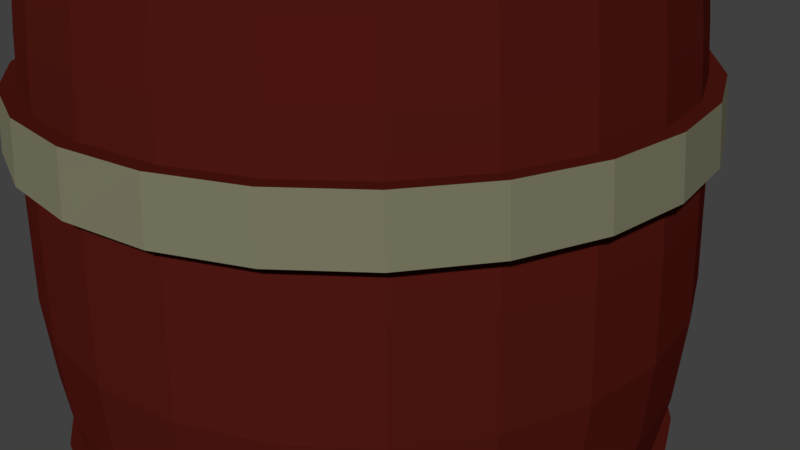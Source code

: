 # Source: barrel2.blend  (saved by Blender 2.79.0; exported with 4.5.12 LTS)
import bpy
from mathutils import Matrix  # noqa: F401  (used for matrix-valued properties, if any)

bpy.ops.wm.read_factory_settings(use_empty=True)
scene = bpy.context.scene
scene.name = 'Scene'

# ---- collections
col_collection_1 = bpy.data.collections.new('Collection 1'); scene.collection.children.link(col_collection_1)

# ---- materials (node trees are filled in below, after node groups)
mat_barel = bpy.data.materials.new('BAREL')
mat_barel.alpha_threshold = 0.0
mat_barel.use_transparent_shadow = False
mat_barel.diffuse_color = (0.07837, 0.00891, 0.006206, 1.0)
mat_barel.roughness = 0.5
mat_steel = bpy.data.materials.new('STEEL')
mat_steel.alpha_threshold = 0.0
mat_steel.use_transparent_shadow = False
mat_steel.diffuse_color = (0.1924, 0.1868, 0.1197, 1.0)
mat_steel.roughness = 0.5

# ---- material node trees

# ---- world
world_world = bpy.data.worlds.new('World'); scene.world = world_world
world_world.color = (0.05088, 0.05088, 0.05088)
world_world.use_sun_shadow = False
world_world.sun_shadow_jitter_overblur = 0.0
world_world.cycles.sampling_method = 'MANUAL'

# ---- cameras
cam_camera = bpy.data.cameras.new('Camera')
cam_camera.clip_end = 100.0
cam_camera.lens = 35.0
cam_camera.sensor_width = 32.0
cam_camera.sensor_height = 18.0
cam_camera.ortho_scale = 7.314
cam_camera.dof.focus_distance = 0.0
cam_camera.dof.aperture_fstop = 128.0

# ---- meshes
me_cylinder = bpy.data.meshes.new('Cylinder')
me_cylinder.from_pydata([(0.000507, 0.8389, -0.8952), (0.000507, 0.8504, 0.9218), (0.2091, 0.8126, -0.8952), (0.212, 0.8237, 0.9218), (0.4047, 0.7352, -0.8952), (0.4102, 0.7452, 0.9218), (0.5748, 0.6116, -0.8952), (0.5826, 0.6199, 0.9218), (0.7088, 0.4495, -0.8952), (0.7185, 0.4557, 0.9218), (0.7984, 0.2592, -0.8952), (0.8093, 0.2628, 0.9218), (0.8378, 0.05268, -0.8952), (0.8492, 0.0534, 0.9218), (0.8246, -0.1572, -0.8952), (0.8358, -0.1594, 0.9218), (0.7596, -0.3572, -0.8952), (0.77, -0.3621, 0.9218), (0.6469, -0.5348, -0.8952), (0.6558, -0.5421, 0.9218), (0.4936, -0.6787, -0.8952), (0.5004, -0.688, 0.9218), (0.3093, -0.78, -0.8952), (0.3136, -0.7907, 0.9218), (0.1057, -0.8323, -0.8952), (0.1071, -0.8437, 0.9218), (-0.1046, -0.8323, -0.8952), (-0.1061, -0.8437, 0.9218), (-0.3083, -0.78, -0.8952), (-0.3125, -0.7907, 0.9218), (-0.4926, -0.6787, -0.8952), (-0.4993, -0.688, 0.9218), (-0.6459, -0.5348, -0.8952), (-0.6547, -0.5421, 0.9218), (-0.7586, -0.3572, -0.8952), (-0.769, -0.3621, 0.9218), (-0.8236, -0.1572, -0.8952), (-0.8348, -0.1593, 0.9218), (-0.8368, 0.05268, -0.8952), (-0.8482, 0.0534, 0.9218), (-0.7974, 0.2592, -0.8952), (-0.8083, 0.2628, 0.9218), (-0.7078, 0.4495, -0.8952), (-0.7175, 0.4557, 0.9218), (-0.5738, 0.6116, -0.8952), (-0.5816, 0.6199, 0.9218), (-0.4037, 0.7352, -0.8952), (-0.4092, 0.7452, 0.9218), (-0.2081, 0.8126, -0.8952), (-0.211, 0.8237, 0.9218), (0.01372, 1.019, 0.01331), (0.2671, 0.9869, 0.01331), (0.5046, 0.8928, 0.01331), (0.7112, 0.7427, 0.01331), (0.874, 0.5459, 0.01331), (0.9827, 0.3148, 0.01331), (1.031, 0.06398, 0.01331), (1.015, -0.1909, 0.01331), (0.9356, -0.4338, 0.01331), (0.7988, -0.6494, 0.01331), (0.6126, -0.8243, 0.01331), (0.3888, -0.9473, 0.01331), (0.1414, -1.011, 0.01331), (-0.114, -1.011, 0.01331), (-0.3613, -0.9473, 0.01331), (-0.5852, -0.8243, 0.01331), (-0.7713, -0.6494, 0.01331), (-0.9082, -0.4338, 0.01331), (-0.9871, -0.1909, 0.01331), (-1.003, 0.06398, 0.01331), (-0.9553, 0.3148, 0.01331), (-0.8465, 0.5459, 0.01331), (-0.6837, 0.7427, 0.01331), (-0.4771, 0.8928, 0.01331), (-0.2397, 0.9869, 0.01331), (0.01079, 0.9977, 0.2148), (0.2589, 0.9663, 0.2148), (0.4914, 0.8743, 0.2148), (0.6937, 0.7273, 0.2148), (0.8532, 0.5346, 0.2148), (0.9596, 0.3083, 0.2148), (1.007, 0.06264, 0.2148), (0.9908, -0.1869, 0.2148), (0.9135, -0.4248, 0.2148), (0.7795, -0.6359, 0.2148), (0.5972, -0.8071, 0.2148), (0.3781, -0.9276, 0.2148), (0.1358, -0.9898, 0.2148), (-0.1143, -0.9898, 0.2148), (-0.3565, -0.9276, 0.2148), (-0.5756, -0.8071, 0.2148), (-0.7579, -0.6359, 0.2148), (-0.8919, -0.4248, 0.2148), (-0.9692, -0.1869, 0.2148), (-0.9849, 0.06265, 0.2148), (-0.9381, 0.3083, 0.2148), (-0.8316, 0.5346, 0.2148), (-0.6722, 0.7273, 0.2148), (-0.4698, 0.8743, 0.2148), (-0.2373, 0.9663, 0.2148), (0.006595, 0.9451, 0.5032), (0.2416, 0.9154, 0.5032), (0.4619, 0.8282, 0.5032), (0.6536, 0.689, 0.5032), (0.8046, 0.5064, 0.5032), (0.9055, 0.2921, 0.5032), (0.9499, 0.05934, 0.5032), (0.935, -0.1771, 0.5032), (0.8618, -0.4024, 0.5032), (0.7348, -0.6024, 0.5032), (0.5621, -0.7646, 0.5032), (0.3545, -0.8788, 0.5032), (0.1251, -0.9377, 0.5032), (-0.1119, -0.9377, 0.5032), (-0.3413, -0.8788, 0.5032), (-0.5489, -0.7646, 0.5032), (-0.7216, -0.6024, 0.5032), (-0.8486, -0.4024, 0.5032), (-0.9218, -0.1771, 0.5032), (-0.9367, 0.05935, 0.5032), (-0.8923, 0.2921, 0.5032), (-0.7914, 0.5064, 0.5032), (-0.6404, 0.689, 0.5032), (-0.4487, 0.8282, 0.5032), (-0.2284, 0.9154, 0.5032), (0.2615, 0.9747, -0.1599), (0.496, 0.8819, -0.1599), (0.7001, 0.7336, -0.1599), (0.8609, 0.5392, -0.1599), (0.9683, 0.311, -0.1599), (1.016, 0.06319, -0.1599), (0.9997, -0.1886, -0.1599), (0.9218, -0.4285, -0.1599), (0.7866, -0.6415, -0.1599), (0.6027, -0.8142, -0.1599), (0.3817, -0.9357, -0.1599), (0.1373, -0.9984, -0.1599), (-0.1149, -0.9984, -0.1599), (-0.3593, -0.9357, -0.1599), (-0.5803, -0.8142, -0.1599), (-0.7642, -0.6415, -0.1599), (-0.8994, -0.4285, -0.1599), (-0.9773, -0.1886, -0.1599), (-0.9932, 0.06319, -0.1599), (-0.9459, 0.311, -0.1599), (-0.8385, 0.5392, -0.1599), (-0.6777, 0.7336, -0.1599), (-0.4736, 0.8819, -0.1599), (-0.2391, 0.9747, -0.1599), (0.0112, 1.006, -0.1599), (0.2472, 0.9317, 0.4109), (0.2534, 0.95, 0.3071), (0.4714, 0.843, 0.4109), (0.482, 0.8595, 0.3071), (0.6664, 0.7012, 0.4109), (0.6809, 0.715, 0.3071), (0.8201, 0.5154, 0.4109), (0.8376, 0.5256, 0.3071), (0.9228, 0.2973, 0.4109), (0.9423, 0.3031, 0.3071), (0.968, 0.0604, 0.4109), (0.9884, 0.06159, 0.3071), (0.9528, -0.1802, 0.4109), (0.9729, -0.1838, 0.3071), (0.8783, -0.4096, 0.4109), (0.897, -0.4176, 0.3071), (0.7491, -0.6132, 0.4109), (0.7652, -0.6252, 0.3071), (0.5734, -0.7782, 0.4109), (0.586, -0.7935, 0.3071), (0.3621, -0.8944, 0.4109), (0.3705, -0.912, 0.3071), (0.1285, -0.9544, 0.4109), (0.1324, -0.9731, 0.3071), (-0.1126, -0.9544, 0.4109), (-0.1135, -0.9731, 0.3071), (-0.3462, -0.8944, 0.4109), (-0.3516, -0.912, 0.3071), (-0.5575, -0.7782, 0.4109), (-0.5671, -0.7935, 0.3071), (-0.7333, -0.6132, 0.4109), (-0.7463, -0.6252, 0.3071), (-0.8625, -0.4096, 0.4109), (-0.8781, -0.4176, 0.3071), (-0.937, -0.1802, 0.4109), (-0.954, -0.1838, 0.3071), (-0.9521, 0.0604, 0.4109), (-0.9695, 0.06159, 0.3071), (-0.9069, 0.2973, 0.4109), (-0.9234, 0.3031, 0.3071), (-0.8043, 0.5154, 0.4109), (-0.8187, 0.5256, 0.3071), (-0.6506, 0.7012, 0.4109), (-0.662, 0.715, 0.3071), (-0.4555, 0.843, 0.4109), (-0.4631, 0.8595, 0.3071), (-0.2313, 0.9317, 0.4109), (-0.2345, 0.95, 0.3071), (0.009448, 0.9809, 0.3071), (0.007937, 0.9619, 0.4109), (0.009486, 1.03, 0.3045), (0.0079, 1.01, 0.4135), (0.2591, 0.9783, 0.4135), (0.2656, 0.9976, 0.3045), (0.4945, 0.8851, 0.4135), (0.5056, 0.9025, 0.3045), (0.6993, 0.7363, 0.4135), (0.7145, 0.7508, 0.3045), (0.8607, 0.5412, 0.4135), (0.8791, 0.5519, 0.3045), (0.9685, 0.3121, 0.4135), (0.989, 0.3183, 0.3045), (1.016, 0.06342, 0.4135), (1.037, 0.06467, 0.3045), (1.0, -0.1893, 0.4135), (1.021, -0.193, 0.3045), (0.9218, -0.4301, 0.4135), (0.9414, -0.4385, 0.3045), (0.7861, -0.6438, 0.4135), (0.803, -0.6565, 0.3045), (0.6016, -0.8171, 0.4135), (0.6148, -0.8332, 0.3045), (0.3797, -0.9391, 0.4135), (0.3886, -0.9576, 0.3045), (0.1345, -1.002, 0.4135), (0.1386, -1.022, 0.3045), (-0.1187, -1.002, 0.4135), (-0.1196, -1.022, 0.3045), (-0.3639, -0.9391, 0.4135), (-0.3696, -0.9576, 0.3045), (-0.5858, -0.8171, 0.4135), (-0.5959, -0.8332, 0.3045), (-0.7703, -0.6438, 0.4135), (-0.7841, -0.6565, 0.3045), (-0.906, -0.4301, 0.4135), (-0.9224, -0.4385, 0.3045), (-0.9842, -0.1893, 0.4135), (-1.002, -0.193, 0.3045), (-1.0, 0.06342, 0.4135), (-1.018, 0.06467, 0.3045), (-0.9527, 0.3121, 0.4135), (-0.97, 0.3183, 0.3045), (-0.8449, 0.5412, 0.4135), (-0.8601, 0.5519, 0.3045), (-0.6835, 0.7363, 0.4135), (-0.6955, 0.7508, 0.3045), (-0.4787, 0.8851, 0.4135), (-0.4867, 0.9025, 0.3045), (-0.2433, 0.9783, 0.4135), (-0.2466, 0.9976, 0.3045), (-0.1172, -0.9857, -0.4263), (-0.3652, -0.9446, -0.3279), (-0.3584, -0.9238, -0.4263), (-0.5884, -0.8219, -0.3279), (-0.5767, -0.8038, -0.4263), (-0.7741, -0.6476, -0.3279), (-0.7582, -0.6333, -0.4263), (-0.9105, -0.4326, -0.3279), (-0.8917, -0.423, -0.4263), (-0.9892, -0.1904, -0.3279), (-0.9686, -0.1862, -0.4263), (-1.005, 0.06379, -0.3279), (-0.9843, 0.06239, -0.4263), (-0.9575, 0.3139, -0.3279), (-0.9376, 0.307, -0.4263), (-0.849, 0.5444, -0.3279), (-0.8315, 0.5324, -0.4263), (-0.6867, 0.7406, -0.3279), (-0.6728, 0.7243, -0.4263), (-0.4807, 0.8903, -0.3279), (-0.4713, 0.8706, -0.4263), (0.007326, 0.9935, -0.4263), (0.008758, 1.016, -0.3279), (-0.2439, 0.984, -0.3279), (-0.2398, 0.9623, -0.4263), (0.2427, 0.9165, -0.424), (0.2494, 0.9372, -0.3302), (0.4632, 0.8292, -0.424), (0.4749, 0.8479, -0.3302), (0.6551, 0.6898, -0.424), (0.6711, 0.7053, -0.3302), (0.8063, 0.507, -0.424), (0.8257, 0.5185, -0.3302), (0.9073, 0.2924, -0.424), (0.9289, 0.299, -0.3302), (0.9517, 0.05941, -0.424), (0.9744, 0.06075, -0.3302), (0.9368, -0.1773, -0.424), (0.9592, -0.1813, -0.3302), (0.8635, -0.4029, -0.424), (0.8842, -0.412, -0.3302), (0.7364, -0.6032, -0.424), (0.7543, -0.6168, -0.3302), (0.5635, -0.7655, -0.424), (0.5775, -0.7828, -0.3302), (0.3557, -0.8798, -0.424), (0.3649, -0.8996, -0.3302), (0.126, -0.9388, -0.424), (0.13, -0.96, -0.3302), (-0.1112, -0.9388, -0.424), (-0.1125, -0.96, -0.3302), (-0.341, -0.8798, -0.424), (-0.3475, -0.8996, -0.3302), (-0.5488, -0.7655, -0.424), (-0.56, -0.7828, -0.3302), (-0.7217, -0.6031, -0.424), (-0.7368, -0.6168, -0.3302), (-0.8488, -0.4029, -0.424), (-0.8668, -0.412, -0.3302), (-0.9221, -0.1773, -0.424), (-0.9417, -0.1813, -0.3302), (-0.937, 0.05942, -0.424), (-0.9569, 0.06076, -0.3302), (-0.8926, 0.2924, -0.424), (-0.9115, 0.299, -0.3302), (-0.7916, 0.507, -0.424), (-0.8082, 0.5185, -0.3302), (-0.6404, 0.6898, -0.424), (-0.6536, 0.7053, -0.3302), (-0.4485, 0.8292, -0.424), (-0.4574, 0.8479, -0.3302), (-0.228, 0.9165, -0.424), (-0.2319, 0.9372, -0.3302), (0.008724, 0.9676, -0.3302), (0.007361, 0.9462, -0.424), (-0.1186, -1.008, -0.3279), (0.1318, -0.9857, -0.4263), (0.1361, -1.008, -0.3279), (0.3731, -0.9238, -0.4263), (0.3828, -0.9446, -0.3279), (0.5913, -0.8038, -0.4263), (0.6059, -0.8219, -0.3279), (0.7729, -0.6333, -0.4263), (0.7916, -0.6476, -0.3279), (0.9063, -0.423, -0.4263), (0.928, -0.4326, -0.3279), (0.9833, -0.1862, -0.4263), (1.007, -0.1904, -0.3279), (0.9989, 0.06239, -0.4263), (1.023, 0.06379, -0.3279), (0.9522, 0.307, -0.4263), (0.975, 0.3139, -0.3279), (0.8462, 0.5324, -0.4263), (0.8666, 0.5444, -0.3279), (0.6875, 0.7243, -0.4263), (0.7042, 0.7406, -0.3279), (0.486, 0.8706, -0.4263), (0.4982, 0.8903, -0.3279), (0.2544, 0.9623, -0.4263), (0.2614, 0.984, -0.3279), (-0.1154, -0.9478, 0.657), (-0.3413, -0.8699, 0.7444), (-0.3473, -0.8883, 0.657), (-0.5468, -0.7569, 0.7444), (-0.5572, -0.7729, 0.657), (-0.7178, -0.5964, 0.7444), (-0.7317, -0.609, 0.657), (-0.8434, -0.3983, 0.7444), (-0.8601, -0.4068, 0.657), (-0.9159, -0.1753, 0.7444), (-0.9341, -0.179, 0.657), (-0.9306, 0.05875, 0.7444), (-0.9491, 0.05999, 0.657), (-0.8867, 0.2891, 0.7444), (-0.9042, 0.2952, 0.657), (-0.7868, 0.5013, 0.7444), (-0.8023, 0.5119, 0.657), (-0.6374, 0.682, 0.7444), (-0.6496, 0.6964, 0.657), (-0.4476, 0.8198, 0.7444), (-0.4559, 0.8372, 0.657), (0.004358, 0.9553, 0.657), (0.003087, 0.9356, 0.7444), (-0.2296, 0.9062, 0.7444), (-0.2332, 0.9253, 0.657), (0.003117, 0.891, 0.7424), (0.004328, 0.9099, 0.6591), (0.2306, 0.8813, 0.6591), (0.2247, 0.863, 0.7424), (0.4427, 0.7973, 0.6591), (0.4324, 0.7808, 0.7424), (0.6272, 0.6633, 0.6591), (0.6131, 0.6495, 0.7424), (0.7725, 0.4875, 0.6591), (0.7554, 0.4774, 0.7424), (0.8697, 0.2812, 0.6591), (0.8505, 0.2753, 0.7424), (0.9124, 0.05713, 0.6591), (0.8924, 0.05595, 0.7424), (0.8981, -0.1705, 0.6591), (0.8784, -0.167, 0.7424), (0.8276, -0.3874, 0.6591), (0.8093, -0.3794, 0.7424), (0.7054, -0.58, 0.6591), (0.6897, -0.568, 0.7424), (0.5391, -0.7361, 0.6591), (0.5268, -0.7209, 0.7424), (0.3393, -0.846, 0.6591), (0.3311, -0.8285, 0.7424), (0.1184, -0.9027, 0.6591), (0.1148, -0.884, 0.7424), (-0.1097, -0.9027, 0.6591), (-0.1086, -0.884, 0.7424), (-0.3306, -0.846, 0.6591), (-0.3249, -0.8284, 0.7424), (-0.5305, -0.7361, 0.6591), (-0.5206, -0.7209, 0.7424), (-0.6967, -0.58, 0.6591), (-0.6834, -0.568, 0.7424), (-0.8189, -0.3874, 0.6591), (-0.8031, -0.3794, 0.7424), (-0.8894, -0.1705, 0.6591), (-0.8721, -0.167, 0.7424), (-0.9037, 0.05713, 0.6591), (-0.8861, 0.05595, 0.7424), (-0.861, 0.2812, 0.6591), (-0.8443, 0.2753, 0.7424), (-0.7639, 0.4875, 0.6591), (-0.7492, 0.4774, 0.7424), (-0.6185, 0.6633, 0.6591), (-0.6068, 0.6495, 0.7424), (-0.434, 0.7973, 0.6591), (-0.4261, 0.7808, 0.7424), (-0.2219, 0.8813, 0.6591), (-0.2185, 0.863, 0.7424), (-0.1142, -0.9282, 0.7444), (0.1241, -0.9478, 0.657), (0.1203, -0.9282, 0.7444), (0.356, -0.8883, 0.657), (0.3475, -0.8699, 0.7444), (0.5659, -0.7729, 0.657), (0.553, -0.7569, 0.7444), (0.7405, -0.609, 0.657), (0.724, -0.5964, 0.7444), (0.8688, -0.4068, 0.657), (0.8496, -0.3983, 0.7444), (0.9428, -0.179, 0.657), (0.9221, -0.1753, 0.7444), (0.9578, 0.05999, 0.657), (0.9368, 0.05875, 0.7444), (0.9129, 0.2952, 0.657), (0.8929, 0.2891, 0.7444), (0.811, 0.5119, 0.657), (0.793, 0.5013, 0.7444), (0.6583, 0.6964, 0.657), (0.6435, 0.682, 0.7444), (0.4646, 0.8372, 0.657), (0.4538, 0.8198, 0.7444), (0.2419, 0.9253, 0.657), (0.2358, 0.9062, 0.7444), (-0.3359, -0.8558, -0.7319), (-0.5478, -0.7596, -0.6507), (-0.5381, -0.7446, -0.7319), (-0.7194, -0.5985, -0.6507), (-0.7063, -0.5867, -0.7319), (-0.8455, -0.3998, -0.6507), (-0.8299, -0.3919, -0.7319), (-0.9182, -0.1759, -0.6507), (-0.9012, -0.1725, -0.7319), (-0.933, 0.05895, -0.6507), (-0.9157, 0.05779, -0.7319), (-0.8889, 0.2901, -0.6507), (-0.8725, 0.2844, -0.7319), (-0.7887, 0.5031, -0.6507), (-0.7742, 0.4932, -0.7319), (-0.6386, 0.6844, -0.6507), (-0.6272, 0.6709, -0.7319), (-0.4482, 0.8227, -0.6507), (-0.4405, 0.8065, -0.7319), (-0.2294, 0.9094, -0.6507), (-0.226, 0.8915, -0.7319), (0.2318, 0.8915, -0.7319), (0.2376, 0.9094, -0.6507), (0.004063, 0.9389, -0.6507), (0.002882, 0.9204, -0.7319), (0.00291, 0.8766, -0.73), (0.004035, 0.8942, -0.6527), (0.2264, 0.8661, -0.6527), (0.2209, 0.849, -0.73), (0.4348, 0.7836, -0.6527), (0.4252, 0.7681, -0.73), (0.603, 0.639, -0.73), (0.6161, 0.6518, -0.6527), (0.743, 0.4697, -0.73), (0.759, 0.4791, -0.6527), (0.8366, 0.2709, -0.73), (0.8544, 0.2763, -0.6527), (0.8777, 0.05504, -0.73), (0.8964, 0.05615, -0.6527), (0.8639, -0.1643, -0.73), (0.8824, -0.1676, -0.6527), (0.796, -0.3732, -0.73), (0.8131, -0.3807, -0.6527), (0.6783, -0.5587, -0.73), (0.693, -0.57, -0.6527), (0.5181, -0.7092, -0.73), (0.5296, -0.7234, -0.6527), (0.3256, -0.815, -0.73), (0.3332, -0.8314, -0.6527), (0.1128, -0.8697, -0.73), (0.1161, -0.8871, -0.6527), (-0.107, -0.8697, -0.73), (-0.108, -0.8871, -0.6527), (-0.3198, -0.815, -0.73), (-0.3251, -0.8314, -0.6527), (-0.5123, -0.7092, -0.73), (-0.5215, -0.7234, -0.6527), (-0.6725, -0.5587, -0.73), (-0.6849, -0.57, -0.6527), (-0.7902, -0.3732, -0.73), (-0.805, -0.3807, -0.6527), (-0.8581, -0.1643, -0.73), (-0.8743, -0.1675, -0.6527), (-0.8719, 0.05504, -0.73), (-0.8884, 0.05615, -0.6527), (-0.8308, 0.2709, -0.73), (-0.8464, 0.2763, -0.6527), (-0.7372, 0.4697, -0.73), (-0.7509, 0.4791, -0.6527), (-0.5971, 0.639, -0.73), (-0.6081, 0.6518, -0.6527), (-0.4194, 0.7681, -0.73), (-0.4267, 0.7836, -0.6527), (-0.2151, 0.849, -0.73), (-0.2183, 0.8661, -0.6527), (-0.3416, -0.8729, -0.6507), (-0.1125, -0.9131, -0.7319), (-0.1136, -0.9315, -0.6507), (0.1182, -0.9131, -0.7319), (0.1217, -0.9315, -0.6507), (0.3417, -0.8558, -0.7319), (0.3497, -0.8729, -0.6507), (0.5439, -0.7446, -0.7319), (0.5559, -0.7596, -0.6507), (0.7121, -0.5867, -0.7319), (0.7275, -0.5985, -0.6507), (0.8357, -0.3919, -0.7319), (0.8536, -0.3998, -0.6507), (0.907, -0.1725, -0.7319), (0.9263, -0.1759, -0.6507), (0.9215, 0.05779, -0.7319), (0.9411, 0.05895, -0.6507), (0.8782, 0.2844, -0.7319), (0.897, 0.2901, -0.6507), (0.78, 0.4932, -0.7319), (0.7968, 0.5031, -0.6507), (0.6329, 0.6709, -0.7319), (0.6468, 0.6844, -0.6507), (0.4564, 0.8227, -0.6507), (0.4463, 0.8065, -0.7319)], [], [(124, 423, 376, 100), (102, 379, 381, 103), (103, 381, 383, 104), (104, 383, 385, 105), (105, 385, 387, 106), (106, 387, 389, 107), (107, 389, 391, 108), (108, 391, 393, 109), (109, 393, 395, 110), (110, 395, 397, 111), (111, 397, 399, 112), (112, 399, 401, 113), (113, 401, 403, 114), (114, 403, 405, 115), (115, 405, 407, 116), (116, 407, 409, 117), (117, 409, 411, 118), (118, 411, 413, 119), (119, 413, 415, 120), (120, 415, 417, 121), (121, 417, 419, 122), (122, 419, 421, 123), (123, 421, 423, 124), (3, 1, 49, 47, 45, 43, 41, 39, 37, 35, 33, 31, 29, 27, 25, 23, 21, 19, 17, 15, 13, 11, 9, 7, 5), (373, 372, 371, 374), (100, 376, 377, 101), (0, 2, 4, 6, 8, 10, 12, 14, 16, 18, 20, 22, 24, 26, 28, 30, 32, 34, 36, 38, 40, 42, 44, 46, 48), (148, 74, 50, 149), (147, 73, 74, 148), (146, 72, 73, 147), (145, 71, 72, 146), (144, 70, 71, 145), (143, 69, 70, 144), (142, 68, 69, 143), (141, 67, 68, 142), (140, 66, 67, 141), (139, 65, 66, 140), (138, 64, 65, 139), (137, 63, 64, 138), (136, 62, 63, 137), (135, 61, 62, 136), (134, 60, 61, 135), (133, 59, 60, 134), (132, 58, 59, 133), (131, 57, 58, 132), (130, 56, 57, 131), (129, 55, 56, 130), (128, 54, 55, 129), (127, 53, 54, 128), (126, 52, 53, 127), (125, 51, 52, 126), (149, 50, 51, 125), (74, 99, 75, 50), (73, 98, 99, 74), (72, 97, 98, 73), (71, 96, 97, 72), (70, 95, 96, 71), (69, 94, 95, 70), (68, 93, 94, 69), (67, 92, 93, 68), (66, 91, 92, 67), (65, 90, 91, 66), (64, 89, 90, 65), (63, 88, 89, 64), (62, 87, 88, 63), (61, 86, 87, 62), (60, 85, 86, 61), (59, 84, 85, 60), (58, 83, 84, 59), (57, 82, 83, 58), (56, 81, 82, 57), (55, 80, 81, 56), (54, 79, 80, 55), (53, 78, 79, 54), (52, 77, 78, 53), (51, 76, 77, 52), (50, 75, 76, 51), (99, 197, 198, 75), (98, 195, 197, 99), (97, 193, 195, 98), (96, 191, 193, 97), (95, 189, 191, 96), (94, 187, 189, 95), (93, 185, 187, 94), (92, 183, 185, 93), (91, 181, 183, 92), (90, 179, 181, 91), (89, 177, 179, 90), (88, 175, 177, 89), (87, 173, 175, 88), (86, 171, 173, 87), (85, 169, 171, 86), (84, 167, 169, 85), (83, 165, 167, 84), (82, 163, 165, 83), (81, 161, 163, 82), (80, 159, 161, 81), (79, 157, 159, 80), (78, 155, 157, 79), (199, 100, 101, 150), (77, 153, 155, 78), (6, 481, 483, 8), (4, 480, 481, 6), (8, 483, 485, 10), (10, 485, 487, 12), (12, 487, 489, 14), (14, 489, 491, 16), (16, 491, 493, 18), (18, 493, 495, 20), (20, 495, 497, 22), (22, 497, 499, 24), (24, 499, 501, 26), (26, 501, 503, 28), (28, 503, 505, 30), (30, 505, 507, 32), (32, 507, 509, 34), (34, 509, 511, 36), (36, 511, 513, 38), (38, 513, 515, 40), (40, 515, 517, 42), (42, 517, 519, 44), (44, 519, 521, 46), (46, 521, 523, 48), (473, 472, 471, 474), (2, 478, 480, 4), (273, 272, 271, 274), (150, 101, 102, 152), (75, 198, 151, 76), (152, 102, 103, 154), (154, 103, 104, 156), (156, 104, 105, 158), (158, 105, 106, 160), (160, 106, 107, 162), (162, 107, 108, 164), (164, 108, 109, 166), (166, 109, 110, 168), (168, 110, 111, 170), (170, 111, 112, 172), (172, 112, 113, 174), (174, 113, 114, 176), (176, 114, 115, 178), (178, 115, 116, 180), (180, 116, 117, 182), (182, 117, 118, 184), (184, 118, 119, 186), (186, 119, 120, 188), (188, 120, 121, 190), (190, 121, 122, 192), (192, 122, 123, 194), (194, 123, 124, 196), (196, 124, 100, 199), (198, 197, 249, 200), (189, 187, 239, 241), (171, 169, 221, 223), (153, 151, 203, 205), (196, 199, 201, 248), (178, 180, 232, 230), (160, 162, 214, 212), (197, 195, 247, 249), (179, 177, 229, 231), (161, 159, 211, 213), (186, 188, 240, 238), (168, 170, 222, 220), (150, 152, 204, 202), (187, 185, 237, 239), (169, 167, 219, 221), (151, 198, 200, 203), (194, 196, 248, 246), (176, 178, 230, 228), (158, 160, 212, 210), (195, 193, 245, 247), (177, 175, 227, 229), (159, 157, 209, 211), (184, 186, 238, 236), (166, 168, 220, 218), (199, 150, 202, 201), (76, 151, 153, 77), (201, 202, 203, 200), (202, 204, 205, 203), (204, 206, 207, 205), (206, 208, 209, 207), (208, 210, 211, 209), (210, 212, 213, 211), (212, 214, 215, 213), (214, 216, 217, 215), (216, 218, 219, 217), (218, 220, 221, 219), (220, 222, 223, 221), (222, 224, 225, 223), (224, 226, 227, 225), (226, 228, 229, 227), (228, 230, 231, 229), (230, 232, 233, 231), (232, 234, 235, 233), (234, 236, 237, 235), (236, 238, 239, 237), (238, 240, 241, 239), (240, 242, 243, 241), (242, 244, 245, 243), (244, 246, 247, 245), (246, 248, 249, 247), (248, 201, 200, 249), (152, 154, 206, 204), (170, 172, 224, 222), (188, 190, 242, 240), (163, 161, 213, 215), (181, 179, 231, 233), (162, 164, 216, 214), (180, 182, 234, 232), (155, 153, 205, 207), (173, 171, 223, 225), (191, 189, 241, 243), (154, 156, 208, 206), (172, 174, 226, 224), (190, 192, 244, 242), (165, 163, 215, 217), (183, 181, 233, 235), (164, 166, 218, 216), (182, 184, 236, 234), (157, 155, 207, 209), (175, 173, 225, 227), (193, 191, 243, 245), (156, 158, 210, 208), (174, 176, 228, 226), (192, 194, 246, 244), (167, 165, 217, 219), (185, 183, 235, 237), (322, 148, 149, 323), (320, 147, 148, 322), (318, 146, 147, 320), (316, 145, 146, 318), (314, 144, 145, 316), (312, 143, 144, 314), (310, 142, 143, 312), (308, 141, 142, 310), (306, 140, 141, 308), (304, 139, 140, 306), (302, 138, 139, 304), (300, 137, 138, 302), (298, 136, 137, 300), (296, 135, 136, 298), (294, 134, 135, 296), (292, 133, 134, 294), (290, 132, 133, 292), (288, 131, 132, 290), (286, 130, 131, 288), (284, 129, 130, 286), (282, 128, 129, 284), (280, 127, 128, 282), (278, 126, 127, 280), (323, 149, 125, 276), (276, 125, 126, 278), (278, 280, 345, 347), (296, 298, 327, 329), (314, 316, 265, 263), (289, 287, 336, 334), (307, 305, 256, 258), (288, 290, 335, 337), (306, 308, 257, 255), (281, 279, 344, 342), (299, 297, 326, 250), (317, 315, 266, 268), (280, 282, 343, 345), (298, 300, 325, 327), (316, 318, 267, 265), (291, 289, 334, 332), (309, 307, 258, 260), (290, 292, 333, 335), (308, 310, 259, 257), (283, 281, 342, 340), (301, 299, 250, 252), (319, 317, 268, 270), (282, 284, 341, 343), (300, 302, 251, 325), (318, 320, 269, 267), (293, 291, 332, 330), (311, 309, 260, 262), (48, 523, 475, 0), (269, 273, 274, 270), (267, 269, 270, 268), (265, 267, 268, 266), (263, 265, 266, 264), (261, 263, 264, 262), (259, 261, 262, 260), (257, 259, 260, 258), (255, 257, 258, 256), (253, 255, 256, 254), (251, 253, 254, 252), (325, 251, 252, 250), (327, 325, 250, 326), (329, 327, 326, 328), (331, 329, 328, 330), (333, 331, 330, 332), (335, 333, 332, 334), (337, 335, 334, 336), (339, 337, 336, 338), (341, 339, 338, 340), (343, 341, 340, 342), (345, 343, 342, 344), (347, 345, 344, 346), (349, 347, 346, 348), (272, 349, 348, 271), (322, 323, 272, 273), (315, 313, 264, 266), (297, 295, 328, 326), (279, 277, 346, 344), (304, 306, 255, 253), (286, 288, 337, 339), (324, 321, 274, 271), (305, 303, 254, 256), (287, 285, 338, 336), (312, 314, 263, 261), (294, 296, 329, 331), (276, 278, 347, 349), (313, 311, 262, 264), (295, 293, 330, 328), (277, 275, 348, 346), (320, 322, 273, 269), (302, 304, 253, 251), (284, 286, 339, 341), (323, 276, 349, 272), (321, 319, 270, 274), (303, 301, 252, 254), (285, 283, 340, 338), (310, 312, 261, 259), (292, 294, 331, 333), (275, 324, 271, 348), (101, 377, 379, 102), (422, 47, 49, 424), (420, 45, 47, 422), (418, 43, 45, 420), (416, 41, 43, 418), (414, 39, 41, 416), (412, 37, 39, 414), (410, 35, 37, 412), (408, 33, 35, 410), (406, 31, 33, 408), (404, 29, 31, 406), (402, 27, 29, 404), (400, 25, 27, 402), (398, 23, 25, 400), (396, 21, 23, 398), (394, 19, 21, 396), (392, 17, 19, 394), (390, 15, 17, 392), (388, 13, 15, 390), (386, 11, 13, 388), (384, 9, 11, 386), (382, 7, 9, 384), (380, 5, 7, 382), (378, 3, 5, 380), (375, 1, 3, 378), (399, 397, 428, 426), (417, 415, 364, 366), (424, 375, 372, 373), (380, 382, 445, 447), (398, 400, 427, 429), (416, 418, 365, 363), (391, 389, 436, 434), (409, 407, 356, 358), (390, 392, 435, 437), (408, 410, 357, 355), (383, 381, 444, 442), (401, 399, 426, 350), (419, 417, 366, 368), (382, 384, 443, 445), (400, 402, 425, 427), (418, 420, 367, 365), (393, 391, 434, 432), (411, 409, 358, 360), (392, 394, 433, 435), (410, 412, 359, 357), (385, 383, 442, 440), (403, 401, 350, 352), (421, 419, 368, 370), (384, 386, 441, 443), (402, 404, 351, 425), (424, 49, 1, 375), (369, 373, 374, 370), (367, 369, 370, 368), (365, 367, 368, 366), (363, 365, 366, 364), (361, 363, 364, 362), (359, 361, 362, 360), (357, 359, 360, 358), (355, 357, 358, 356), (353, 355, 356, 354), (351, 353, 354, 352), (425, 351, 352, 350), (427, 425, 350, 426), (429, 427, 426, 428), (431, 429, 428, 430), (433, 431, 430, 432), (435, 433, 432, 434), (437, 435, 434, 436), (439, 437, 436, 438), (441, 439, 438, 440), (443, 441, 440, 442), (445, 443, 442, 444), (447, 445, 444, 446), (449, 447, 446, 448), (372, 449, 448, 371), (381, 379, 446, 444), (406, 408, 355, 353), (388, 390, 437, 439), (376, 423, 374, 371), (407, 405, 354, 356), (389, 387, 438, 436), (414, 416, 363, 361), (396, 398, 429, 431), (378, 380, 447, 449), (415, 413, 362, 364), (397, 395, 430, 428), (379, 377, 448, 446), (422, 424, 373, 369), (404, 406, 353, 351), (386, 388, 439, 441), (375, 378, 449, 372), (423, 421, 370, 374), (405, 403, 352, 354), (387, 385, 440, 438), (412, 414, 361, 359), (394, 396, 431, 433), (377, 376, 371, 448), (413, 411, 360, 362), (395, 393, 432, 430), (420, 422, 369, 367), (524, 321, 324, 476), (0, 475, 478, 2), (522, 319, 321, 524), (520, 317, 319, 522), (518, 315, 317, 520), (516, 313, 315, 518), (514, 311, 313, 516), (512, 309, 311, 514), (510, 307, 309, 512), (508, 305, 307, 510), (506, 303, 305, 508), (504, 301, 303, 506), (502, 299, 301, 504), (500, 297, 299, 502), (498, 295, 297, 500), (496, 293, 295, 498), (494, 291, 293, 496), (492, 289, 291, 494), (490, 287, 289, 492), (488, 285, 287, 490), (486, 283, 285, 488), (484, 281, 283, 486), (482, 279, 281, 484), (477, 275, 277, 479), (479, 277, 279, 482), (491, 489, 538, 536), (509, 507, 454, 456), (478, 475, 474, 471), (477, 479, 548, 472), (490, 492, 537, 539), (508, 510, 455, 453), (483, 481, 546, 544), (501, 499, 528, 526), (519, 517, 464, 466), (476, 477, 472, 473), (482, 484, 545, 547), (500, 502, 527, 529), (518, 520, 465, 463), (493, 491, 536, 534), (511, 509, 456, 458), (492, 494, 535, 537), (510, 512, 457, 455), (485, 483, 544, 542), (503, 501, 526, 450), (521, 519, 466, 468), (484, 486, 543, 545), (502, 504, 525, 527), (520, 522, 467, 465), (495, 493, 534, 532), (513, 511, 458, 460), (476, 324, 275, 477), (469, 473, 474, 470), (467, 469, 470, 468), (465, 467, 468, 466), (463, 465, 466, 464), (461, 463, 464, 462), (459, 461, 462, 460), (457, 459, 460, 458), (455, 457, 458, 456), (453, 455, 456, 454), (451, 453, 454, 452), (525, 451, 452, 450), (527, 525, 450, 526), (529, 527, 526, 528), (531, 529, 528, 530), (533, 531, 530, 532), (535, 533, 532, 534), (537, 535, 534, 536), (539, 537, 536, 538), (541, 539, 538, 540), (543, 541, 540, 542), (545, 543, 542, 544), (547, 545, 544, 546), (472, 548, 549, 471), (548, 547, 546, 549), (516, 518, 463, 461), (498, 500, 529, 531), (517, 515, 462, 464), (499, 497, 530, 528), (480, 478, 471, 549), (524, 476, 473, 469), (506, 508, 453, 451), (488, 490, 539, 541), (479, 482, 547, 548), (475, 523, 470, 474), (507, 505, 452, 454), (489, 487, 540, 538), (514, 516, 461, 459), (496, 498, 531, 533), (481, 480, 549, 546), (515, 513, 460, 462), (497, 495, 532, 530), (522, 524, 469, 467), (504, 506, 451, 525), (486, 488, 541, 543), (523, 521, 468, 470), (505, 503, 450, 452), (487, 485, 542, 540), (512, 514, 459, 457), (494, 496, 533, 535)])
me_cylinder.polygons.foreach_set('material_index', [0, 0, 0, 0, 0, 0, 0, 0, 0, 0, 0, 0, 0, 0, 0, 0, 0, 0, 0, 0, 0, 0, 0, 0, 1, 0, 0, 0, 0, 0, 0, 0, 0, 0, 0, 0, 0, 0, 0, 0, 0, 0, 0, 0, 0, 0, 0, 0, 0, 0, 0, 0, 0, 0, 0, 0, 0, 0, 0, 0, 0, 0, 0, 0, 0, 0, 0, 0, 0, 0, 0, 0, 0, 0, 0, 0, 0, 0, 0, 0, 0, 0, 0, 0, 0, 0, 0, 0, 0, 0, 0, 0, 0, 0, 0, 0, 0, 0, 0, 0, 0, 0, 0, 0, 0, 0, 0, 0, 0, 0, 0, 0, 0, 0, 0, 0, 0, 0, 0, 0, 0, 0, 0, 1, 0, 1, 0, 0, 0, 0, 0, 0, 0, 0, 0, 0, 0, 0, 0, 0, 0, 0, 0, 0, 0, 0, 0, 0, 0, 0, 0, 0, 0, 0, 0, 0, 0, 0, 0, 0, 0, 0, 0, 0, 0, 0, 0, 0, 0, 0, 0, 0, 0, 0, 0, 0, 0, 1, 1, 1, 1, 1, 1, 1, 1, 1, 1, 1, 1, 1, 1, 1, 1, 1, 1, 1, 1, 1, 1, 1, 1, 1, 0, 0, 0, 0, 0, 0, 0, 0, 0, 0, 0, 0, 0, 0, 0, 0, 0, 0, 0, 0, 0, 0, 0, 0, 0, 0, 0, 0, 0, 0, 0, 0, 0, 0, 0, 0, 0, 0, 0, 0, 0, 0, 0, 0, 0, 0, 0, 0, 0, 0, 0, 0, 0, 0, 0, 0, 0, 0, 0, 0, 0, 0, 0, 0, 0, 0, 0, 0, 0, 0, 0, 0, 0, 0, 0, 0, 1, 1, 1, 1, 1, 1, 1, 1, 1, 1, 1, 1, 1, 1, 1, 1, 1, 1, 1, 1, 1, 1, 1, 1, 0, 0, 0, 0, 0, 0, 0, 0, 0, 0, 0, 0, 0, 0, 0, 0, 0, 0, 0, 0, 0, 0, 0, 0, 0, 0, 0, 0, 0, 0, 0, 0, 0, 0, 0, 0, 0, 0, 0, 0, 0, 0, 0, 0, 0, 0, 0, 0, 0, 0, 0, 0, 0, 0, 0, 0, 0, 0, 0, 0, 0, 0, 0, 0, 0, 0, 0, 0, 0, 0, 0, 0, 0, 0, 0, 0, 1, 1, 1, 1, 1, 1, 1, 1, 1, 1, 1, 1, 1, 1, 1, 1, 1, 1, 1, 1, 1, 1, 1, 1, 0, 0, 0, 0, 0, 0, 0, 0, 0, 0, 0, 0, 0, 0, 0, 0, 0, 0, 0, 0, 0, 0, 0, 0, 0, 0, 0, 0, 0, 0, 0, 0, 0, 0, 0, 0, 0, 0, 0, 0, 0, 0, 0, 0, 0, 0, 0, 0, 0, 0, 0, 0, 0, 0, 0, 0, 0, 0, 0, 0, 0, 0, 0, 0, 0, 0, 0, 0, 0, 0, 0, 0, 0, 0, 0, 0, 1, 1, 1, 1, 1, 1, 1, 1, 1, 1, 1, 1, 1, 1, 1, 1, 1, 1, 1, 1, 1, 1, 1, 1, 0, 0, 0, 0, 0, 0, 0, 0, 0, 0, 0, 0, 0, 0, 0, 0, 0, 0, 0, 0, 0, 0, 0, 0, 0])
_uv = me_cylinder.uv_layers.new(name='UVMap')
_uv.uv.foreach_set('vector', [0.4251, 0.8572, 0.4266, 0.9571, 0.4884, 0.9574, 0.4893, 0.8575, 0.6136, 0.8581, 0.6081, 0.958, 0.6585, 0.9583, 0.6659, 0.8584, 0.6659, 0.8584, 0.6585, 0.9583, 0.6982, 0.9585, 0.7072, 0.8586, 0.7072, 0.8586, 0.6982, 0.9585, 0.7247, 0.9586, 0.7347, 0.8587, 0.7347, 0.8587, 0.7247, 0.9586, 0.7364, 0.9587, 0.7468, 0.8588, 0.7468, 0.8588, 0.7364, 0.9587, 0.7325, 0.9586, 0.7428, 0.8588, 0.7428, 0.8588, 0.7325, 0.9586, 0.7132, 0.9586, 0.7228, 0.8587, 0.7228, 0.8587, 0.7132, 0.9586, 0.6799, 0.9584, 0.6881, 0.8585, 0.6881, 0.8585, 0.6799, 0.9584, 0.6345, 0.9582, 0.641, 0.8582, 0.641, 0.8582, 0.6345, 0.9582, 0.5799, 0.9579, 0.5843, 0.858, 0.5843, 0.858, 0.5799, 0.9579, 0.5196, 0.9576, 0.5216, 0.8576, 0.5216, 0.8576, 0.5196, 0.9576, 0.4573, 0.9573, 0.4569, 0.8573, 0.4569, 0.8573, 0.4573, 0.9573, 0.397, 0.957, 0.3943, 0.857, 0.3943, 0.857, 0.397, 0.957, 0.3424, 0.9567, 0.3376, 0.8567, 0.3376, 0.8567, 0.3424, 0.9567, 0.297, 0.9565, 0.2904, 0.8565, 0.2904, 0.8565, 0.297, 0.9565, 0.2636, 0.9563, 0.2557, 0.8563, 0.2557, 0.8563, 0.2636, 0.9563, 0.2444, 0.9562, 0.2358, 0.8562, 0.2358, 0.8562, 0.2444, 0.9562, 0.2405, 0.9562, 0.2317, 0.8562, 0.2317, 0.8562, 0.2405, 0.9562, 0.2521, 0.9563, 0.2438, 0.8563, 0.2438, 0.8563, 0.2521, 0.9563, 0.2787, 0.9564, 0.2714, 0.8564, 0.2714, 0.8564, 0.2787, 0.9564, 0.3184, 0.9566, 0.3126, 0.8566, 0.3126, 0.8566, 0.3184, 0.9566, 0.3687, 0.9568, 0.3649, 0.8569, 0.3649, 0.8569, 0.3687, 0.9568, 0.4266, 0.9571, 0.4251, 0.8572, 0.5448, 1.126, 0.487, 1.126, 0.4293, 1.126, 0.3751, 1.125, 0.328, 1.125, 0.2909, 1.125, 0.2662, 1.125, 0.2552, 1.125, 0.2589, 1.125, 0.2769, 1.125, 0.3081, 1.125, 0.3505, 1.125, 0.4015, 1.125, 0.4579, 1.126, 0.5161, 1.126, 0.5725, 1.126, 0.6235, 1.127, 0.6659, 1.127, 0.6971, 1.127, 0.7151, 1.127, 0.7188, 1.127, 0.7079, 1.127, 0.6831, 1.127, 0.646, 1.127, 0.5989, 1.126, 0.578, 0.9542, 0.6091, 0.9234, 0.6191, 0.9403, 0.5849, 0.9741, 0.4893, 0.8575, 0.4884, 0.9574, 0.5502, 0.9577, 0.5535, 0.8578, 0.4896, -0.03922, 0.5466, -0.03894, 0.6, -0.03867, 0.6464, -0.03844, 0.683, -0.03826, 0.7075, -0.03814, 0.7182, -0.03808, 0.7146, -0.0381, 0.6969, -0.03819, 0.6661, -0.03834, 0.6242, -0.03855, 0.5739, -0.0388, 0.5183, -0.03908, 0.4609, -0.03937, 0.4053, -0.03964, 0.3549, -0.03989, 0.3131, -0.0401, 0.2823, -0.04026, 0.2646, -0.04034, 0.261, -0.04036, 0.2717, -0.04031, 0.2962, -0.04019, 0.3328, -0.04, 0.3792, -0.03977, 0.4326, -0.03951, 0.4231, 0.4319, 0.4227, 0.543, 0.4919, 0.5433, 0.4915, 0.4323, 0.3591, 0.4316, 0.3579, 0.5427, 0.4227, 0.543, 0.4231, 0.4319, 0.3034, 0.4313, 0.3015, 0.5424, 0.3579, 0.5427, 0.3591, 0.4316, 0.2594, 0.4311, 0.257, 0.5422, 0.3015, 0.5424, 0.3034, 0.4313, 0.2301, 0.431, 0.2273, 0.542, 0.257, 0.5422, 0.2594, 0.4311, 0.2172, 0.4309, 0.2142, 0.542, 0.2273, 0.542, 0.2301, 0.431, 0.2215, 0.4309, 0.2186, 0.542, 0.2142, 0.542, 0.2172, 0.4309, 0.2428, 0.431, 0.2402, 0.5421, 0.2186, 0.542, 0.2215, 0.4309, 0.2797, 0.4312, 0.2775, 0.5423, 0.2402, 0.5421, 0.2428, 0.431, 0.3299, 0.4315, 0.3284, 0.5425, 0.2775, 0.5423, 0.2797, 0.4312, 0.3903, 0.4318, 0.3895, 0.5428, 0.3284, 0.5425, 0.3299, 0.4315, 0.457, 0.4321, 0.457, 0.5432, 0.3895, 0.5428, 0.3903, 0.4318, 0.5259, 0.4325, 0.5268, 0.5435, 0.457, 0.5432, 0.457, 0.4321, 0.5926, 0.4328, 0.5943, 0.5439, 0.5268, 0.5435, 0.5259, 0.4325, 0.653, 0.4331, 0.6554, 0.5442, 0.5943, 0.5439, 0.5926, 0.4328, 0.7032, 0.4333, 0.7063, 0.5444, 0.6554, 0.5442, 0.653, 0.4331, 0.7401, 0.4335, 0.7437, 0.5446, 0.7063, 0.5444, 0.7032, 0.4333, 0.7614, 0.4336, 0.7652, 0.5447, 0.7437, 0.5446, 0.7401, 0.4335, 0.7657, 0.4337, 0.7696, 0.5447, 0.7652, 0.5447, 0.7614, 0.4336, 0.7528, 0.4336, 0.7565, 0.5447, 0.7696, 0.5447, 0.7657, 0.4337, 0.7235, 0.4334, 0.7268, 0.5445, 0.7565, 0.5447, 0.7528, 0.4336, 0.6796, 0.4332, 0.6824, 0.5443, 0.7268, 0.5445, 0.7235, 0.4334, 0.6239, 0.4329, 0.6259, 0.544, 0.6824, 0.5443, 0.6796, 0.4332, 0.5598, 0.4326, 0.5611, 0.5437, 0.6259, 0.544, 0.6239, 0.4329, 0.4915, 0.4323, 0.4919, 0.5433, 0.5611, 0.5437, 0.5598, 0.4326, 0.4227, 0.543, 0.4231, 0.6722, 0.4908, 0.6725, 0.4919, 0.5433, 0.3579, 0.5427, 0.3596, 0.6719, 0.4231, 0.6722, 0.4227, 0.543, 0.3015, 0.5424, 0.3043, 0.6716, 0.3596, 0.6719, 0.3579, 0.5427, 0.257, 0.5422, 0.2608, 0.6714, 0.3043, 0.6716, 0.3015, 0.5424, 0.2273, 0.542, 0.2317, 0.6712, 0.2608, 0.6714, 0.257, 0.5422, 0.2142, 0.542, 0.2189, 0.6712, 0.2317, 0.6712, 0.2273, 0.542, 0.2186, 0.542, 0.2232, 0.6712, 0.2189, 0.6712, 0.2142, 0.542, 0.2402, 0.5421, 0.2443, 0.6713, 0.2232, 0.6712, 0.2186, 0.542, 0.2775, 0.5423, 0.2809, 0.6715, 0.2443, 0.6713, 0.2402, 0.5421, 0.3284, 0.5425, 0.3307, 0.6717, 0.2809, 0.6715, 0.2775, 0.5423, 0.3895, 0.5428, 0.3905, 0.672, 0.3307, 0.6717, 0.3284, 0.5425, 0.457, 0.5432, 0.4567, 0.6724, 0.3905, 0.672, 0.3895, 0.5428, 0.5268, 0.5435, 0.525, 0.6727, 0.4567, 0.6724, 0.457, 0.5432, 0.5943, 0.5439, 0.5911, 0.673, 0.525, 0.6727, 0.5268, 0.5435, 0.6554, 0.5442, 0.651, 0.6733, 0.5911, 0.673, 0.5943, 0.5439, 0.7063, 0.5444, 0.7007, 0.6736, 0.651, 0.6733, 0.6554, 0.5442, 0.7437, 0.5446, 0.7373, 0.6738, 0.7007, 0.6736, 0.7063, 0.5444, 0.7652, 0.5447, 0.7584, 0.6739, 0.7373, 0.6738, 0.7437, 0.5446, 0.7696, 0.5447, 0.7627, 0.6739, 0.7584, 0.6739, 0.7652, 0.5447, 0.7565, 0.5447, 0.7499, 0.6738, 0.7627, 0.6739, 0.7696, 0.5447, 0.7268, 0.5445, 0.7209, 0.6737, 0.7499, 0.6738, 0.7565, 0.5447, 0.6824, 0.5443, 0.6773, 0.6735, 0.7209, 0.6737, 0.7268, 0.5445, 0.6259, 0.544, 0.6221, 0.6732, 0.6773, 0.6735, 0.6824, 0.5443, 0.5611, 0.5437, 0.5586, 0.6729, 0.6221, 0.6732, 0.6259, 0.544, 0.4919, 0.5433, 0.4908, 0.6725, 0.5586, 0.6729, 0.5611, 0.5437, 0.4231, 0.6722, 0.4237, 0.7314, 0.4903, 0.7317, 0.4908, 0.6725, 0.3596, 0.6719, 0.3613, 0.7311, 0.4237, 0.7314, 0.4231, 0.6722, 0.3043, 0.6716, 0.307, 0.7308, 0.3613, 0.7311, 0.3596, 0.6719, 0.2608, 0.6714, 0.2642, 0.7306, 0.307, 0.7308, 0.3043, 0.6716, 0.2317, 0.6712, 0.2356, 0.7304, 0.2642, 0.7306, 0.2608, 0.6714, 0.2189, 0.6712, 0.223, 0.7304, 0.2356, 0.7304, 0.2317, 0.6712, 0.2232, 0.6712, 0.2272, 0.7304, 0.223, 0.7304, 0.2189, 0.6712, 0.2443, 0.6713, 0.248, 0.7305, 0.2272, 0.7304, 0.2232, 0.6712, 0.2809, 0.6715, 0.2839, 0.7307, 0.248, 0.7305, 0.2443, 0.6713, 0.3307, 0.6717, 0.3329, 0.7309, 0.2839, 0.7307, 0.2809, 0.6715, 0.3905, 0.672, 0.3917, 0.7312, 0.3329, 0.7309, 0.3307, 0.6717, 0.4567, 0.6724, 0.4568, 0.7315, 0.3917, 0.7312, 0.3905, 0.672, 0.525, 0.6727, 0.5239, 0.7319, 0.4568, 0.7315, 0.4567, 0.6724, 0.5911, 0.673, 0.5889, 0.7322, 0.5239, 0.7319, 0.525, 0.6727, 0.651, 0.6733, 0.6478, 0.7325, 0.5889, 0.7322, 0.5911, 0.673, 0.7007, 0.6736, 0.6967, 0.7327, 0.6478, 0.7325, 0.651, 0.6733, 0.7373, 0.6738, 0.7327, 0.7329, 0.6967, 0.7327, 0.7007, 0.6736, 0.7584, 0.6739, 0.7534, 0.733, 0.7327, 0.7329, 0.7373, 0.6738, 0.7627, 0.6739, 0.7576, 0.733, 0.7534, 0.733, 0.7584, 0.6739, 0.7499, 0.6738, 0.7451, 0.733, 0.7576, 0.733, 0.7627, 0.6739, 0.7209, 0.6737, 0.7165, 0.7328, 0.7451, 0.733, 0.7499, 0.6738, 0.6773, 0.6735, 0.6737, 0.7326, 0.7165, 0.7328, 0.7209, 0.6737, 0.4898, 0.7983, 0.4893, 0.8575, 0.5535, 0.8578, 0.5551, 0.7986, 0.6221, 0.6732, 0.6194, 0.7324, 0.6737, 0.7326, 0.6773, 0.6735, 0.6464, -0.03844, 0.6539, 0.06755, 0.6921, 0.06774, 0.683, -0.03826, 0.6, -0.03867, 0.6053, 0.06731, 0.6539, 0.06755, 0.6464, -0.03844, 0.683, -0.03826, 0.6921, 0.06774, 0.7177, 0.06787, 0.7075, -0.03814, 0.7075, -0.03814, 0.7177, 0.06787, 0.7289, 0.06792, 0.7182, -0.03808, 0.7182, -0.03808, 0.7289, 0.06792, 0.7251, 0.0679, 0.7146, -0.0381, 0.7146, -0.0381, 0.7251, 0.0679, 0.7066, 0.06781, 0.6969, -0.03819, 0.6969, -0.03819, 0.7066, 0.06781, 0.6744, 0.06765, 0.6661, -0.03834, 0.6661, -0.03834, 0.6744, 0.06765, 0.6307, 0.06743, 0.6242, -0.03855, 0.6242, -0.03855, 0.6307, 0.06743, 0.5781, 0.06717, 0.5739, -0.0388, 0.5739, -0.0388, 0.5781, 0.06717, 0.52, 0.06688, 0.5183, -0.03908, 0.5183, -0.03908, 0.52, 0.06688, 0.46, 0.06658, 0.4609, -0.03937, 0.4609, -0.03937, 0.46, 0.06658, 0.4019, 0.06629, 0.4053, -0.03964, 0.4053, -0.03964, 0.4019, 0.06629, 0.3493, 0.06603, 0.3549, -0.03989, 0.3549, -0.03989, 0.3493, 0.06603, 0.3056, 0.06581, 0.3131, -0.0401, 0.3131, -0.0401, 0.3056, 0.06581, 0.2734, 0.06565, 0.2823, -0.04026, 0.2823, -0.04026, 0.2734, 0.06565, 0.2549, 0.06556, 0.2646, -0.04034, 0.2646, -0.04034, 0.2549, 0.06556, 0.2511, 0.06554, 0.261, -0.04036, 0.261, -0.04036, 0.2511, 0.06554, 0.2624, 0.0656, 0.2717, -0.04031, 0.2717, -0.04031, 0.2624, 0.0656, 0.2879, 0.06572, 0.2962, -0.04019, 0.2962, -0.04019, 0.2879, 0.06572, 0.3262, 0.06591, 0.3328, -0.04, 0.3328, -0.04, 0.3262, 0.06591, 0.3747, 0.06616, 0.3792, -0.03977, 0.3792, -0.03977, 0.3747, 0.06616, 0.4305, 0.06643, 0.4326, -0.03951, 0.9426, 0.5829, 0.9683, 0.6291, 0.9564, 0.6401, 0.9328, 0.5978, 0.5466, -0.03894, 0.5495, 0.06703, 0.6053, 0.06731, 0.6, -0.03867, 0.6081, 0.03415, 0.6433, 0.073, 0.6314, 0.09108, 0.5995, 0.05595, 0.5551, 0.7986, 0.5535, 0.8578, 0.6136, 0.8581, 0.6163, 0.7989, 0.4908, 0.6725, 0.4903, 0.7317, 0.5569, 0.732, 0.5586, 0.6729, 0.6163, 0.7989, 0.6136, 0.8581, 0.6659, 0.8584, 0.6696, 0.7992, 0.6696, 0.7992, 0.6659, 0.8584, 0.7072, 0.8586, 0.7116, 0.7994, 0.7116, 0.7994, 0.7072, 0.8586, 0.7347, 0.8587, 0.7396, 0.7996, 0.7396, 0.7996, 0.7347, 0.8587, 0.7468, 0.8588, 0.7519, 0.7996, 0.7519, 0.7996, 0.7468, 0.8588, 0.7428, 0.8588, 0.7478, 0.7996, 0.7478, 0.7996, 0.7428, 0.8588, 0.7228, 0.8587, 0.7274, 0.7995, 0.7274, 0.7995, 0.7228, 0.8587, 0.6881, 0.8585, 0.6922, 0.7993, 0.6922, 0.7993, 0.6881, 0.8585, 0.641, 0.8582, 0.6442, 0.7991, 0.6442, 0.7991, 0.641, 0.8582, 0.5843, 0.858, 0.5865, 0.7988, 0.5865, 0.7988, 0.5843, 0.858, 0.5216, 0.8576, 0.5227, 0.7985, 0.5227, 0.7985, 0.5216, 0.8576, 0.4569, 0.8573, 0.4568, 0.7981, 0.4568, 0.7981, 0.4569, 0.8573, 0.3943, 0.857, 0.3931, 0.7978, 0.3931, 0.7978, 0.3943, 0.857, 0.3376, 0.8567, 0.3354, 0.7975, 0.3354, 0.7975, 0.3376, 0.8567, 0.2904, 0.8565, 0.2874, 0.7973, 0.2874, 0.7973, 0.2904, 0.8565, 0.2557, 0.8563, 0.2521, 0.7971, 0.2521, 0.7971, 0.2557, 0.8563, 0.2358, 0.8562, 0.2317, 0.797, 0.2317, 0.797, 0.2358, 0.8562, 0.2317, 0.8562, 0.2276, 0.797, 0.2276, 0.797, 0.2317, 0.8562, 0.2438, 0.8563, 0.2399, 0.7971, 0.2399, 0.7971, 0.2438, 0.8563, 0.2714, 0.8564, 0.268, 0.7972, 0.268, 0.7972, 0.2714, 0.8564, 0.3126, 0.8566, 0.31, 0.7974, 0.31, 0.7974, 0.3126, 0.8566, 0.3649, 0.8569, 0.3632, 0.7977, 0.3632, 0.7977, 0.3649, 0.8569, 0.4251, 0.8572, 0.4244, 0.798, 0.4244, 0.798, 0.4251, 0.8572, 0.4893, 0.8575, 0.4898, 0.7983, 0.4903, 0.7317, 0.4237, 0.7314, 0.4204, 0.7297, 0.4903, 0.73, 0.2356, 0.7304, 0.223, 0.7304, 0.2097, 0.7286, 0.2229, 0.7287, 0.5889, 0.7322, 0.6478, 0.7325, 0.6556, 0.7309, 0.5939, 0.7306, 0.6194, 0.7324, 0.5569, 0.732, 0.5603, 0.7304, 0.6258, 0.7307, 0.4244, 0.798, 0.4898, 0.7983, 0.4898, 0.8, 0.4212, 0.7996, 0.3354, 0.7975, 0.2874, 0.7973, 0.2772, 0.7989, 0.3276, 0.7992, 0.7519, 0.7996, 0.7478, 0.7996, 0.7607, 0.8013, 0.765, 0.8013, 0.4237, 0.7314, 0.3613, 0.7311, 0.3549, 0.7294, 0.4204, 0.7297, 0.3329, 0.7309, 0.3917, 0.7312, 0.3868, 0.7295, 0.325, 0.7292, 0.7576, 0.733, 0.7451, 0.733, 0.7578, 0.7314, 0.771, 0.7314, 0.2276, 0.797, 0.2399, 0.7971, 0.2274, 0.7987, 0.2145, 0.7986, 0.6442, 0.7991, 0.5865, 0.7988, 0.5913, 0.8005, 0.6519, 0.8008, 0.5551, 0.7986, 0.6163, 0.7989, 0.6226, 0.8006, 0.5583, 0.8003, 0.223, 0.7304, 0.2272, 0.7304, 0.2141, 0.7287, 0.2097, 0.7286, 0.6478, 0.7325, 0.6967, 0.7327, 0.707, 0.7311, 0.6556, 0.7309, 0.5569, 0.732, 0.4903, 0.7317, 0.4903, 0.73, 0.5603, 0.7304, 0.3632, 0.7977, 0.4244, 0.798, 0.4212, 0.7996, 0.3569, 0.7993, 0.3931, 0.7978, 0.3354, 0.7975, 0.3276, 0.7992, 0.3882, 0.7995, 0.7396, 0.7996, 0.7519, 0.7996, 0.765, 0.8013, 0.7521, 0.8013, 0.3613, 0.7311, 0.307, 0.7308, 0.2978, 0.7291, 0.3549, 0.7294, 0.3917, 0.7312, 0.4568, 0.7315, 0.4551, 0.7299, 0.3868, 0.7295, 0.7451, 0.733, 0.7165, 0.7328, 0.7278, 0.7312, 0.7578, 0.7314, 0.2317, 0.797, 0.2276, 0.797, 0.2145, 0.7986, 0.2188, 0.7986, 0.6922, 0.7993, 0.6442, 0.7991, 0.6519, 0.8008, 0.7023, 0.801, 0.4898, 0.7983, 0.5551, 0.7986, 0.5583, 0.8003, 0.4898, 0.8, 0.5586, 0.6729, 0.5569, 0.732, 0.6194, 0.7324, 0.6221, 0.6732, 0.2779, 0.4424, 0.3052, 0.3981, 0.3207, 0.4139, 0.2904, 0.4633, 0.3052, 0.3981, 0.3245, 0.3453, 0.342, 0.355, 0.3207, 0.4139, 0.3245, 0.3453, 0.3346, 0.2874, 0.3531, 0.2904, 0.342, 0.355, 0.3346, 0.2874, 0.3349, 0.2281, 0.3531, 0.2242, 0.3531, 0.2904, 0.3349, 0.2281, 0.3254, 0.1713, 0.3421, 0.1609, 0.3531, 0.2242, 0.3254, 0.1713, 0.307, 0.1207, 0.3211, 0.1053, 0.3421, 0.1609, 0.307, 0.1207, 0.2806, 0.07902, 0.2922, 0.0584, 0.3211, 0.1053, 0.2806, 0.07902, 0.2474, 0.04833, 0.2554, 0.02356, 0.2922, 0.0584, 0.2474, 0.04833, 0.2097, 0.0309, 0.2133, 0.003678, 0.2554, 0.02356, 0.2097, 0.0309, 0.17, 0.02805, 0.169, 0.0001636, 0.2133, 0.003678, 0.17, 0.02805, 0.1308, 0.04001, 0.1253, 0.01321, 0.169, 0.0001636, 0.1308, 0.04001, 0.0945, 0.06598, 0.08487, 0.04192, 0.1253, 0.01321, 0.0945, 0.06598, 0.06345, 0.1043, 0.05026, 0.08446, 0.08487, 0.04192, 0.06345, 0.1043, 0.03954, 0.1525, 0.02359, 0.1382, 0.05026, 0.08446, 0.03954, 0.1525, 0.02425, 0.2077, 0.006531, 0.1998, 0.02359, 0.1382, 0.02425, 0.2077, 0.01857, 0.2665, 0.0001636, 0.2655, 0.006531, 0.1998, 0.01857, 0.2665, 0.02294, 0.3253, 0.004944, 0.3314, 0.0001636, 0.2655, 0.02294, 0.3253, 0.03724, 0.3807, 0.02068, 0.3936, 0.004944, 0.3314, 0.03724, 0.3807, 0.06081, 0.4291, 0.0468, 0.4491, 0.02068, 0.3936, 0.06081, 0.4291, 0.09188, 0.4669, 0.08242, 0.4911, 0.0468, 0.4491, 0.09188, 0.4669, 0.128, 0.4912, 0.1231, 0.5179, 0.08242, 0.4911, 0.128, 0.4912, 0.1671, 0.5008, 0.1668, 0.5285, 0.1231, 0.5179, 0.1671, 0.5008, 0.2067, 0.4954, 0.211, 0.5224, 0.1668, 0.5285, 0.2067, 0.4954, 0.2444, 0.4755, 0.2531, 0.5002, 0.211, 0.5224, 0.2444, 0.4755, 0.2779, 0.4424, 0.2904, 0.4633, 0.2531, 0.5002, 0.6163, 0.7989, 0.6696, 0.7992, 0.6786, 0.8009, 0.6226, 0.8006, 0.5865, 0.7988, 0.5227, 0.7985, 0.5243, 0.8001, 0.5913, 0.8005, 0.2399, 0.7971, 0.268, 0.7972, 0.2569, 0.7988, 0.2274, 0.7987, 0.7534, 0.733, 0.7576, 0.733, 0.771, 0.7314, 0.7666, 0.7314, 0.2839, 0.7307, 0.3329, 0.7309, 0.325, 0.7292, 0.2736, 0.729, 0.7478, 0.7996, 0.7274, 0.7995, 0.7393, 0.8012, 0.7607, 0.8013, 0.2874, 0.7973, 0.2521, 0.7971, 0.2402, 0.7987, 0.2772, 0.7989, 0.6737, 0.7326, 0.6194, 0.7324, 0.6258, 0.7307, 0.6829, 0.731, 0.5239, 0.7319, 0.5889, 0.7322, 0.5939, 0.7306, 0.5256, 0.7302, 0.2642, 0.7306, 0.2356, 0.7304, 0.2229, 0.7287, 0.2529, 0.7289, 0.6696, 0.7992, 0.7116, 0.7994, 0.7226, 0.8011, 0.6786, 0.8009, 0.5227, 0.7985, 0.4568, 0.7981, 0.4552, 0.7998, 0.5243, 0.8001, 0.268, 0.7972, 0.31, 0.7974, 0.3009, 0.799, 0.2569, 0.7988, 0.7327, 0.7329, 0.7534, 0.733, 0.7666, 0.7314, 0.7448, 0.7313, 0.248, 0.7305, 0.2839, 0.7307, 0.2736, 0.729, 0.2359, 0.7288, 0.7274, 0.7995, 0.6922, 0.7993, 0.7023, 0.801, 0.7393, 0.8012, 0.2521, 0.7971, 0.2317, 0.797, 0.2188, 0.7986, 0.2402, 0.7987, 0.7165, 0.7328, 0.6737, 0.7326, 0.6829, 0.731, 0.7278, 0.7312, 0.4568, 0.7315, 0.5239, 0.7319, 0.5256, 0.7302, 0.4551, 0.7299, 0.307, 0.7308, 0.2642, 0.7306, 0.2529, 0.7289, 0.2978, 0.7291, 0.7116, 0.7994, 0.7396, 0.7996, 0.7521, 0.8013, 0.7226, 0.8011, 0.4568, 0.7981, 0.3931, 0.7978, 0.3882, 0.7995, 0.4552, 0.7998, 0.31, 0.7974, 0.3632, 0.7977, 0.3569, 0.7993, 0.3009, 0.799, 0.6967, 0.7327, 0.7327, 0.7329, 0.7448, 0.7313, 0.707, 0.7311, 0.2272, 0.7304, 0.248, 0.7305, 0.2359, 0.7288, 0.2141, 0.7287, 0.4253, 0.3227, 0.4231, 0.4319, 0.4915, 0.4323, 0.491, 0.3231, 0.3637, 0.3224, 0.3591, 0.4316, 0.4231, 0.4319, 0.4253, 0.3227, 0.3102, 0.3222, 0.3034, 0.4313, 0.3591, 0.4316, 0.3637, 0.3224, 0.2679, 0.322, 0.2594, 0.4311, 0.3034, 0.4313, 0.3102, 0.3222, 0.2397, 0.3218, 0.2301, 0.431, 0.2594, 0.4311, 0.2679, 0.322, 0.2273, 0.3218, 0.2172, 0.4309, 0.2301, 0.431, 0.2397, 0.3218, 0.2315, 0.3218, 0.2215, 0.4309, 0.2172, 0.4309, 0.2273, 0.3218, 0.252, 0.3219, 0.2428, 0.431, 0.2215, 0.4309, 0.2315, 0.3218, 0.2875, 0.3221, 0.2797, 0.4312, 0.2428, 0.431, 0.252, 0.3219, 0.3357, 0.3223, 0.3299, 0.4315, 0.2797, 0.4312, 0.2875, 0.3221, 0.3938, 0.3226, 0.3903, 0.4318, 0.3299, 0.4315, 0.3357, 0.3223, 0.4579, 0.3229, 0.457, 0.4321, 0.3903, 0.4318, 0.3938, 0.3226, 0.5242, 0.3232, 0.5259, 0.4325, 0.457, 0.4321, 0.4579, 0.3229, 0.5883, 0.3236, 0.5926, 0.4328, 0.5259, 0.4325, 0.5242, 0.3232, 0.6463, 0.3238, 0.653, 0.4331, 0.5926, 0.4328, 0.5883, 0.3236, 0.6946, 0.3241, 0.7032, 0.4333, 0.653, 0.4331, 0.6463, 0.3238, 0.7301, 0.3243, 0.7401, 0.4335, 0.7032, 0.4333, 0.6946, 0.3241, 0.7506, 0.3244, 0.7614, 0.4336, 0.7401, 0.4335, 0.7301, 0.3243, 0.7547, 0.3244, 0.7657, 0.4337, 0.7614, 0.4336, 0.7506, 0.3244, 0.7423, 0.3243, 0.7528, 0.4336, 0.7657, 0.4337, 0.7547, 0.3244, 0.7141, 0.3242, 0.7235, 0.4334, 0.7528, 0.4336, 0.7423, 0.3243, 0.6719, 0.324, 0.6796, 0.4332, 0.7235, 0.4334, 0.7141, 0.3242, 0.6183, 0.3237, 0.6239, 0.4329, 0.6796, 0.4332, 0.6719, 0.324, 0.491, 0.3231, 0.4915, 0.4323, 0.5598, 0.4326, 0.5567, 0.3234, 0.5567, 0.3234, 0.5598, 0.4326, 0.6239, 0.4329, 0.6183, 0.3237, 0.6183, 0.3237, 0.6719, 0.324, 0.681, 0.3255, 0.6247, 0.3252, 0.5883, 0.3236, 0.5242, 0.3232, 0.5258, 0.3247, 0.5932, 0.3251, 0.2397, 0.3218, 0.2679, 0.322, 0.2568, 0.3234, 0.2272, 0.3233, 0.7246, 0.2641, 0.7446, 0.2642, 0.7573, 0.2628, 0.7363, 0.2627, 0.257, 0.2618, 0.2917, 0.2619, 0.2817, 0.2604, 0.2453, 0.2602, 0.7506, 0.3244, 0.7301, 0.3243, 0.7421, 0.3258, 0.7636, 0.3259, 0.2875, 0.3221, 0.252, 0.3219, 0.24, 0.3233, 0.2773, 0.3235, 0.709, 0.264, 0.6677, 0.2638, 0.6765, 0.2624, 0.7199, 0.2626, 0.4584, 0.2628, 0.5232, 0.2631, 0.5248, 0.2616, 0.4568, 0.2613, 0.3139, 0.2621, 0.2726, 0.2619, 0.2617, 0.2603, 0.3051, 0.2605, 0.6719, 0.324, 0.7141, 0.3242, 0.7253, 0.3257, 0.681, 0.3255, 0.5242, 0.3232, 0.4579, 0.3229, 0.4563, 0.3244, 0.5258, 0.3247, 0.2679, 0.322, 0.3102, 0.3222, 0.3011, 0.3236, 0.2568, 0.3234, 0.6899, 0.2639, 0.7246, 0.2641, 0.7363, 0.2627, 0.6998, 0.2625, 0.237, 0.2617, 0.257, 0.2618, 0.2453, 0.2602, 0.2243, 0.2601, 0.7301, 0.3243, 0.6946, 0.3241, 0.7048, 0.3256, 0.7421, 0.3258, 0.252, 0.3219, 0.2315, 0.3218, 0.2185, 0.3232, 0.24, 0.3233, 0.7365, 0.2642, 0.709, 0.264, 0.7199, 0.2626, 0.7488, 0.2627, 0.3957, 0.2625, 0.4584, 0.2628, 0.4568, 0.2613, 0.3909, 0.2609, 0.3663, 0.2623, 0.3139, 0.2621, 0.3051, 0.2605, 0.3601, 0.2608, 0.7141, 0.3242, 0.7423, 0.3243, 0.7549, 0.3259, 0.7253, 0.3257, 0.4579, 0.3229, 0.3938, 0.3226, 0.3889, 0.3241, 0.4563, 0.3244, 0.3102, 0.3222, 0.3637, 0.3224, 0.3574, 0.3239, 0.3011, 0.3236, 0.6427, 0.2637, 0.6899, 0.2639, 0.6998, 0.2625, 0.6503, 0.2622, 0.2329, 0.2617, 0.237, 0.2617, 0.2243, 0.2601, 0.22, 0.2601, 0.4326, -0.03951, 0.4305, 0.06643, 0.49, 0.06673, 0.4896, -0.03922, 0.5678, 0.009345, 0.6081, 0.03415, 0.5995, 0.05595, 0.5631, 0.03354, 0.5249, 0.0001636, 0.5678, 0.009345, 0.5631, 0.03354, 0.5243, 0.02527, 0.4819, 0.007257, 0.5249, 0.0001636, 0.5243, 0.02527, 0.4856, 0.03176, 0.4413, 0.03035, 0.4819, 0.007257, 0.4856, 0.03176, 0.4492, 0.05286, 0.4053, 0.06859, 0.4413, 0.03035, 0.4492, 0.05286, 0.4173, 0.08762, 0.3779, 0.1205, 0.4053, 0.06859, 0.4173, 0.08762, 0.3925, 0.1334, 0.3604, 0.1799, 0.3779, 0.1205, 0.3925, 0.1334, 0.3765, 0.1867, 0.3534, 0.2438, 0.3604, 0.1799, 0.3765, 0.1867, 0.3701, 0.2442, 0.3573, 0.3084, 0.3534, 0.2438, 0.3701, 0.2442, 0.3736, 0.3025, 0.3718, 0.3699, 0.3573, 0.3084, 0.3736, 0.3025, 0.3867, 0.3581, 0.3959, 0.4244, 0.3718, 0.3699, 0.3867, 0.3581, 0.4085, 0.4074, 0.4282, 0.4686, 0.3959, 0.4244, 0.4085, 0.4074, 0.4377, 0.4475, 0.4666, 0.4997, 0.4282, 0.4686, 0.4377, 0.4475, 0.4725, 0.4759, 0.5089, 0.5158, 0.4666, 0.4997, 0.4725, 0.4759, 0.5107, 0.4907, 0.5522, 0.5158, 0.5089, 0.5158, 0.5107, 0.4907, 0.5498, 0.4909, 0.5939, 0.4997, 0.5522, 0.5158, 0.5498, 0.4909, 0.5875, 0.4767, 0.6311, 0.4685, 0.5939, 0.4997, 0.5875, 0.4767, 0.6212, 0.449, 0.6611, 0.425, 0.6311, 0.4685, 0.6212, 0.449, 0.6487, 0.4099, 0.6835, 0.3721, 0.6611, 0.425, 0.6487, 0.4099, 0.6687, 0.3615, 0.6964, 0.3111, 0.6835, 0.3721, 0.6687, 0.3615, 0.68, 0.3063, 0.6986, 0.2464, 0.6964, 0.3111, 0.68, 0.3063, 0.6818, 0.2478, 0.69, 0.1825, 0.6986, 0.2464, 0.6818, 0.2478, 0.6739, 0.1901, 0.6712, 0.1235, 0.69, 0.1825, 0.6739, 0.1901, 0.6567, 0.1367, 0.6433, 0.073, 0.6712, 0.1235, 0.6567, 0.1367, 0.6314, 0.09108, 0.4253, 0.3227, 0.491, 0.3231, 0.491, 0.3246, 0.422, 0.3242, 0.2726, 0.2619, 0.2451, 0.2617, 0.2328, 0.2602, 0.2617, 0.2603, 0.5232, 0.2631, 0.5859, 0.2634, 0.5907, 0.2619, 0.5248, 0.2616, 0.6677, 0.2638, 0.6153, 0.2636, 0.6215, 0.2621, 0.6765, 0.2624, 0.3357, 0.3223, 0.2875, 0.3221, 0.2773, 0.3235, 0.328, 0.3238, 0.7547, 0.3244, 0.7506, 0.3244, 0.7636, 0.3259, 0.7679, 0.326, 0.4908, 0.2629, 0.4265, 0.2626, 0.4233, 0.2611, 0.4908, 0.2614, 0.2917, 0.2619, 0.3389, 0.2622, 0.3313, 0.2606, 0.2817, 0.2604, 0.7446, 0.2642, 0.7487, 0.2642, 0.7616, 0.2628, 0.7573, 0.2628, 0.2273, 0.3218, 0.2397, 0.3218, 0.2272, 0.3233, 0.2142, 0.3232, 0.6463, 0.3238, 0.5883, 0.3236, 0.5932, 0.3251, 0.6541, 0.3254, 0.5567, 0.3234, 0.6183, 0.3237, 0.6247, 0.3252, 0.56, 0.3249, 0.2451, 0.2617, 0.2329, 0.2617, 0.22, 0.2601, 0.2328, 0.2602, 0.5859, 0.2634, 0.6427, 0.2637, 0.6503, 0.2622, 0.5907, 0.2619, 0.6153, 0.2636, 0.5551, 0.2633, 0.5583, 0.2618, 0.6215, 0.2621, 0.3637, 0.3224, 0.4253, 0.3227, 0.422, 0.3242, 0.3574, 0.3239, 0.3938, 0.3226, 0.3357, 0.3223, 0.328, 0.3238, 0.3889, 0.3241, 0.7423, 0.3243, 0.7547, 0.3244, 0.7679, 0.326, 0.7549, 0.3259, 0.491, 0.3231, 0.5567, 0.3234, 0.56, 0.3249, 0.491, 0.3246, 0.4265, 0.2626, 0.3663, 0.2623, 0.3601, 0.2608, 0.4233, 0.2611, 0.3389, 0.2622, 0.3957, 0.2625, 0.3909, 0.2609, 0.3313, 0.2606, 0.7487, 0.2642, 0.7365, 0.2642, 0.7488, 0.2627, 0.7616, 0.2628, 0.2315, 0.3218, 0.2273, 0.3218, 0.2142, 0.3232, 0.2185, 0.3232, 0.6946, 0.3241, 0.6463, 0.3238, 0.6541, 0.3254, 0.7048, 0.3256, 0.5551, 0.2633, 0.4908, 0.2629, 0.4908, 0.2614, 0.5583, 0.2618, 0.5535, 0.8578, 0.5502, 0.9577, 0.6081, 0.958, 0.6136, 0.8581, 0.3708, 1.01, 0.3751, 1.125, 0.4293, 1.126, 0.4275, 1.01, 0.3214, 1.01, 0.328, 1.125, 0.3751, 1.125, 0.3708, 1.01, 0.2825, 1.01, 0.2909, 1.125, 0.328, 1.125, 0.3214, 1.01, 0.2566, 1.01, 0.2662, 1.125, 0.2909, 1.125, 0.2825, 1.01, 0.2451, 1.01, 0.2552, 1.125, 0.2662, 1.125, 0.2566, 1.01, 0.249, 1.01, 0.2589, 1.125, 0.2552, 1.125, 0.2451, 1.01, 0.2678, 1.01, 0.2769, 1.125, 0.2589, 1.125, 0.249, 1.01, 0.3005, 1.01, 0.3081, 1.125, 0.2769, 1.125, 0.2678, 1.01, 0.345, 1.01, 0.3505, 1.125, 0.3081, 1.125, 0.3005, 1.01, 0.3984, 1.01, 0.4015, 1.125, 0.3505, 1.125, 0.345, 1.01, 0.4575, 1.011, 0.4579, 1.126, 0.4015, 1.125, 0.3984, 1.01, 0.5185, 1.011, 0.5161, 1.126, 0.4579, 1.126, 0.4575, 1.011, 0.5775, 1.011, 0.5725, 1.126, 0.5161, 1.126, 0.5185, 1.011, 0.631, 1.012, 0.6235, 1.127, 0.5725, 1.126, 0.5775, 1.011, 0.6755, 1.012, 0.6659, 1.127, 0.6235, 1.127, 0.631, 1.012, 0.7081, 1.012, 0.6971, 1.127, 0.6659, 1.127, 0.6755, 1.012, 0.727, 1.012, 0.7151, 1.127, 0.6971, 1.127, 0.7081, 1.012, 0.7308, 1.012, 0.7188, 1.127, 0.7151, 1.127, 0.727, 1.012, 0.7194, 1.012, 0.7079, 1.127, 0.7188, 1.127, 0.7308, 1.012, 0.6934, 1.012, 0.6831, 1.127, 0.7079, 1.127, 0.7194, 1.012, 0.6545, 1.012, 0.646, 1.127, 0.6831, 1.127, 0.6934, 1.012, 0.6052, 1.011, 0.5989, 1.126, 0.646, 1.127, 0.6545, 1.012, 0.5485, 1.011, 0.5448, 1.126, 0.5989, 1.126, 0.6052, 1.011, 0.488, 1.011, 0.487, 1.126, 0.5448, 1.126, 0.5485, 1.011, 0.5196, 0.9576, 0.5799, 0.9579, 0.5845, 0.9566, 0.5211, 0.9563, 0.2787, 0.9564, 0.2521, 0.9563, 0.2403, 0.9549, 0.2682, 0.955, 0.4275, 1.01, 0.488, 1.011, 0.488, 1.012, 0.4244, 1.012, 0.6052, 1.011, 0.6545, 1.012, 0.6629, 1.013, 0.611, 1.013, 0.5775, 1.011, 0.5185, 1.011, 0.52, 1.012, 0.582, 1.013, 0.2566, 1.01, 0.2825, 1.01, 0.2723, 1.011, 0.245, 1.011, 0.7132, 0.9586, 0.7325, 0.9586, 0.7447, 0.9574, 0.7245, 0.9573, 0.2636, 0.9563, 0.297, 0.9565, 0.2874, 0.9551, 0.2524, 0.9549, 0.727, 1.012, 0.7081, 1.012, 0.7191, 1.013, 0.7389, 1.013, 0.3005, 1.01, 0.2678, 1.01, 0.2568, 1.011, 0.2911, 1.011, 0.6982, 0.9585, 0.6585, 0.9583, 0.667, 0.957, 0.7087, 0.9572, 0.4573, 0.9573, 0.5196, 0.9576, 0.5211, 0.9563, 0.4557, 0.9559, 0.3184, 0.9566, 0.2787, 0.9564, 0.2682, 0.955, 0.3099, 0.9552, 0.6545, 1.012, 0.6934, 1.012, 0.7037, 1.013, 0.6629, 1.013, 0.5185, 1.011, 0.4575, 1.011, 0.4559, 1.012, 0.52, 1.012, 0.2825, 1.01, 0.3214, 1.01, 0.3131, 1.011, 0.2723, 1.011, 0.6799, 0.9584, 0.7132, 0.9586, 0.7245, 0.9573, 0.6894, 0.9571, 0.2444, 0.9562, 0.2636, 0.9563, 0.2524, 0.9549, 0.2322, 0.9548, 0.7081, 1.012, 0.6755, 1.012, 0.6848, 1.013, 0.7191, 1.013, 0.2678, 1.01, 0.249, 1.01, 0.237, 1.011, 0.2568, 1.011, 0.7247, 0.9586, 0.6982, 0.9585, 0.7087, 0.9572, 0.7365, 0.9573, 0.397, 0.957, 0.4573, 0.9573, 0.4557, 0.9559, 0.3924, 0.9556, 0.3687, 0.9568, 0.3184, 0.9566, 0.3099, 0.9552, 0.3628, 0.9555, 0.6934, 1.012, 0.7194, 1.012, 0.7309, 1.013, 0.7037, 1.013, 0.4575, 1.011, 0.3984, 1.01, 0.3939, 1.012, 0.4559, 1.012, 0.4275, 1.01, 0.4293, 1.126, 0.487, 1.126, 0.488, 1.011, 0.543, 0.9726, 0.578, 0.9542, 0.5849, 0.9741, 0.5464, 0.9944, 0.5062, 0.9776, 0.543, 0.9726, 0.5464, 0.9944, 0.506, 0.9998, 0.47, 0.9686, 0.5062, 0.9776, 0.506, 0.9998, 0.466, 0.9901, 0.4364, 0.9462, 0.47, 0.9686, 0.466, 0.9901, 0.4288, 0.9655, 0.4076, 0.9111, 0.4364, 0.9462, 0.4288, 0.9655, 0.3964, 0.9271, 0.3857, 0.8662, 0.4076, 0.9111, 0.3964, 0.9271, 0.3724, 0.8767, 0.3723, 0.8149, 0.3857, 0.8662, 0.3724, 0.8767, 0.3579, 0.8198, 0.3682, 0.7603, 0.3723, 0.8149, 0.3579, 0.8198, 0.3534, 0.7596, 0.3734, 0.7057, 0.3682, 0.7603, 0.3534, 0.7596, 0.3591, 0.6994, 0.3875, 0.6544, 0.3734, 0.7057, 0.3591, 0.6994, 0.3746, 0.6429, 0.4096, 0.6095, 0.3875, 0.6544, 0.3746, 0.6429, 0.399, 0.5937, 0.4384, 0.5739, 0.4096, 0.6095, 0.399, 0.5937, 0.4306, 0.5546, 0.472, 0.5498, 0.4384, 0.5739, 0.4306, 0.5546, 0.4676, 0.5282, 0.5084, 0.5386, 0.472, 0.5498, 0.4676, 0.5282, 0.5076, 0.5162, 0.5453, 0.5412, 0.5084, 0.5386, 0.5076, 0.5162, 0.5482, 0.5193, 0.5803, 0.5574, 0.5453, 0.5412, 0.5482, 0.5193, 0.5867, 0.5374, 0.6112, 0.5859, 0.5803, 0.5574, 0.5867, 0.5374, 0.6205, 0.5692, 0.6358, 0.6247, 0.6112, 0.5859, 0.6205, 0.5692, 0.6472, 0.6121, 0.653, 0.6716, 0.6358, 0.6247, 0.6472, 0.6121, 0.6664, 0.6633, 0.6618, 0.7245, 0.653, 0.6716, 0.6664, 0.6633, 0.6765, 0.7214, 0.6617, 0.7796, 0.6618, 0.7245, 0.6765, 0.7214, 0.6765, 0.782, 0.6523, 0.8334, 0.6617, 0.7796, 0.6765, 0.782, 0.6664, 0.8412, 0.6344, 0.8823, 0.6523, 0.8334, 0.6664, 0.8412, 0.6468, 0.895, 0.6091, 0.9234, 0.6344, 0.8823, 0.6468, 0.895, 0.6191, 0.9403, 0.6585, 0.9583, 0.6081, 0.958, 0.6141, 0.9567, 0.667, 0.957, 0.345, 1.01, 0.3005, 1.01, 0.2911, 1.011, 0.3378, 1.011, 0.7308, 1.012, 0.727, 1.012, 0.7389, 1.013, 0.7429, 1.013, 0.4884, 0.9574, 0.4266, 0.9571, 0.4236, 0.9558, 0.4884, 0.9561, 0.297, 0.9565, 0.3424, 0.9567, 0.3351, 0.9553, 0.2874, 0.9551, 0.7325, 0.9586, 0.7364, 0.9587, 0.7488, 0.9574, 0.7447, 0.9574, 0.2451, 1.01, 0.2566, 1.01, 0.245, 1.011, 0.233, 1.011, 0.631, 1.012, 0.5775, 1.011, 0.582, 1.013, 0.6381, 1.013, 0.5485, 1.011, 0.6052, 1.011, 0.611, 1.013, 0.5515, 1.012, 0.2521, 0.9563, 0.2405, 0.9562, 0.2281, 0.9548, 0.2403, 0.9549, 0.5799, 0.9579, 0.6345, 0.9582, 0.6418, 0.9569, 0.5845, 0.9566, 0.6081, 0.958, 0.5502, 0.9577, 0.5533, 0.9564, 0.6141, 0.9567, 0.3708, 1.01, 0.4275, 1.01, 0.4244, 1.012, 0.3649, 1.012, 0.3984, 1.01, 0.345, 1.01, 0.3378, 1.011, 0.3939, 1.012, 0.7194, 1.012, 0.7308, 1.012, 0.7429, 1.013, 0.7309, 1.013, 0.488, 1.011, 0.5485, 1.011, 0.5515, 1.012, 0.488, 1.012, 0.4266, 0.9571, 0.3687, 0.9568, 0.3628, 0.9555, 0.4236, 0.9558, 0.3424, 0.9567, 0.397, 0.957, 0.3924, 0.9556, 0.3351, 0.9553, 0.7364, 0.9587, 0.7247, 0.9586, 0.7365, 0.9573, 0.7488, 0.9574, 0.249, 1.01, 0.2451, 1.01, 0.233, 1.011, 0.237, 1.011, 0.6755, 1.012, 0.631, 1.012, 0.6381, 1.013, 0.6848, 1.013, 0.5502, 0.9577, 0.4884, 0.9574, 0.4884, 0.9561, 0.5533, 0.9564, 0.2405, 0.9562, 0.2444, 0.9562, 0.2322, 0.9548, 0.2281, 0.9548, 0.6345, 0.9582, 0.6799, 0.9584, 0.6894, 0.9571, 0.6418, 0.9569, 0.3214, 1.01, 0.3708, 1.01, 0.3649, 1.012, 0.3131, 1.011, 0.4295, 0.116, 0.4265, 0.2626, 0.4908, 0.2629, 0.4902, 0.1163, 0.4896, -0.03922, 0.49, 0.06673, 0.5495, 0.06703, 0.5466, -0.03894, 0.3726, 0.1157, 0.3663, 0.2623, 0.4265, 0.2626, 0.4295, 0.116, 0.3231, 0.1155, 0.3139, 0.2621, 0.3663, 0.2623, 0.3726, 0.1157, 0.2841, 0.1153, 0.2726, 0.2619, 0.3139, 0.2621, 0.3231, 0.1155, 0.258, 0.1152, 0.2451, 0.2617, 0.2726, 0.2619, 0.2841, 0.1153, 0.2465, 0.1151, 0.2329, 0.2617, 0.2451, 0.2617, 0.258, 0.1152, 0.2504, 0.1151, 0.237, 0.2617, 0.2329, 0.2617, 0.2465, 0.1151, 0.2693, 0.1152, 0.257, 0.2618, 0.237, 0.2617, 0.2504, 0.1151, 0.3021, 0.1154, 0.2917, 0.2619, 0.257, 0.2618, 0.2693, 0.1152, 0.3467, 0.1156, 0.3389, 0.2622, 0.2917, 0.2619, 0.3021, 0.1154, 0.4003, 0.1159, 0.3957, 0.2625, 0.3389, 0.2622, 0.3467, 0.1156, 0.4596, 0.1162, 0.4584, 0.2628, 0.3957, 0.2625, 0.4003, 0.1159, 0.5208, 0.1165, 0.5232, 0.2631, 0.4584, 0.2628, 0.4596, 0.1162, 0.5801, 0.1168, 0.5859, 0.2634, 0.5232, 0.2631, 0.5208, 0.1165, 0.6337, 0.117, 0.6427, 0.2637, 0.5859, 0.2634, 0.5801, 0.1168, 0.6783, 0.1172, 0.6899, 0.2639, 0.6427, 0.2637, 0.6337, 0.117, 0.7111, 0.1174, 0.7246, 0.2641, 0.6899, 0.2639, 0.6783, 0.1172, 0.7301, 0.1175, 0.7446, 0.2642, 0.7246, 0.2641, 0.7111, 0.1174, 0.7339, 0.1175, 0.7487, 0.2642, 0.7446, 0.2642, 0.7301, 0.1175, 0.7224, 0.1175, 0.7365, 0.2642, 0.7487, 0.2642, 0.7339, 0.1175, 0.6964, 0.1173, 0.709, 0.264, 0.7365, 0.2642, 0.7224, 0.1175, 0.6574, 0.1171, 0.6677, 0.2638, 0.709, 0.264, 0.6964, 0.1173, 0.5509, 0.1166, 0.5551, 0.2633, 0.6153, 0.2636, 0.6078, 0.1169, 0.6078, 0.1169, 0.6153, 0.2636, 0.6677, 0.2638, 0.6574, 0.1171, 0.7066, 0.06781, 0.7251, 0.0679, 0.7369, 0.06672, 0.7174, 0.06663, 0.2734, 0.06565, 0.3056, 0.06581, 0.2964, 0.06453, 0.2626, 0.06436, 0.5495, 0.06703, 0.49, 0.06673, 0.49, 0.06549, 0.5525, 0.0658, 0.5509, 0.1166, 0.6078, 0.1169, 0.6137, 0.1182, 0.554, 0.1179, 0.7301, 0.1175, 0.7111, 0.1174, 0.7222, 0.1187, 0.7421, 0.1188, 0.3021, 0.1154, 0.2693, 0.1152, 0.2582, 0.1164, 0.2927, 0.1166, 0.6921, 0.06774, 0.6539, 0.06755, 0.6621, 0.06635, 0.7022, 0.06655, 0.46, 0.06658, 0.52, 0.06688, 0.5215, 0.06565, 0.4585, 0.06533, 0.3262, 0.06591, 0.2879, 0.06572, 0.2778, 0.06443, 0.318, 0.06463, 0.4902, 0.1163, 0.5509, 0.1166, 0.554, 0.1179, 0.4902, 0.1176, 0.6574, 0.1171, 0.6964, 0.1173, 0.7067, 0.1186, 0.6657, 0.1184, 0.5208, 0.1165, 0.4596, 0.1162, 0.4581, 0.1174, 0.5224, 0.1177, 0.2841, 0.1153, 0.3231, 0.1155, 0.3147, 0.1167, 0.2737, 0.1165, 0.6744, 0.06765, 0.7066, 0.06781, 0.7174, 0.06663, 0.6837, 0.06646, 0.2549, 0.06556, 0.2734, 0.06565, 0.2626, 0.06436, 0.2431, 0.06426, 0.7111, 0.1174, 0.6783, 0.1172, 0.6878, 0.1185, 0.7222, 0.1187, 0.2693, 0.1152, 0.2504, 0.1151, 0.2384, 0.1163, 0.2582, 0.1164, 0.7177, 0.06787, 0.6921, 0.06774, 0.7022, 0.06655, 0.729, 0.06668, 0.4019, 0.06629, 0.46, 0.06658, 0.4585, 0.06533, 0.3975, 0.06503, 0.3747, 0.06616, 0.3262, 0.06591, 0.318, 0.06463, 0.3689, 0.06489, 0.6964, 0.1173, 0.7224, 0.1175, 0.734, 0.1188, 0.7067, 0.1186, 0.4596, 0.1162, 0.4003, 0.1159, 0.3958, 0.1171, 0.4581, 0.1174, 0.3231, 0.1155, 0.3726, 0.1157, 0.3667, 0.1169, 0.3147, 0.1167, 0.6307, 0.06743, 0.6744, 0.06765, 0.6837, 0.06646, 0.6377, 0.06623, 0.2511, 0.06554, 0.2549, 0.06556, 0.2431, 0.06426, 0.2392, 0.06424, 0.4902, 0.1163, 0.4908, 0.2629, 0.5551, 0.2633, 0.5509, 0.1166, 0.9103, 0.5473, 0.9426, 0.5829, 0.9328, 0.5978, 0.9032, 0.5652, 0.8733, 0.5246, 0.9103, 0.5473, 0.9032, 0.5652, 0.8694, 0.5445, 0.8339, 0.5162, 0.8733, 0.5246, 0.8694, 0.5445, 0.8335, 0.5368, 0.7945, 0.5227, 0.8339, 0.5162, 0.8335, 0.5368, 0.7975, 0.5429, 0.7574, 0.544, 0.7945, 0.5227, 0.7975, 0.5429, 0.7638, 0.5625, 0.7244, 0.5791, 0.7574, 0.544, 0.7638, 0.5625, 0.7343, 0.5948, 0.6993, 0.6266, 0.7244, 0.5791, 0.7343, 0.5948, 0.7113, 0.6373, 0.6832, 0.6811, 0.6993, 0.6266, 0.7113, 0.6373, 0.6964, 0.6867, 0.6768, 0.7397, 0.6832, 0.6811, 0.6964, 0.6867, 0.6906, 0.7401, 0.6804, 0.799, 0.6768, 0.7397, 0.6906, 0.7401, 0.6938, 0.7942, 0.6937, 0.8554, 0.6804, 0.799, 0.6938, 0.7942, 0.706, 0.8457, 0.7159, 0.9054, 0.6937, 0.8554, 0.706, 0.8457, 0.7263, 0.8914, 0.7455, 0.946, 0.7159, 0.9054, 0.7263, 0.8914, 0.7534, 0.9286, 0.7808, 0.9745, 0.7455, 0.946, 0.7534, 0.9286, 0.7856, 0.9549, 0.8196, 0.9893, 0.7808, 0.9745, 0.7856, 0.9549, 0.821, 0.9686, 0.8593, 0.9893, 0.8196, 0.9893, 0.821, 0.9686, 0.8574, 0.9688, 0.8976, 0.9745, 0.8593, 0.9893, 0.8574, 0.9688, 0.8924, 0.9555, 0.9317, 0.946, 0.8976, 0.9745, 0.8924, 0.9555, 0.9236, 0.9298, 0.9593, 0.9059, 0.9317, 0.946, 0.9236, 0.9298, 0.9491, 0.8935, 0.9798, 0.8572, 0.9593, 0.9059, 0.9491, 0.8935, 0.9676, 0.8486, 0.9916, 0.8012, 0.9798, 0.8572, 0.9676, 0.8486, 0.9781, 0.7973, 0.9935, 0.7419, 0.9916, 0.8012, 0.9781, 0.7973, 0.9797, 0.7431, 0.9683, 0.6291, 0.9856, 0.6833, 0.9723, 0.6895, 0.9564, 0.6401, 0.9856, 0.6833, 0.9935, 0.7419, 0.9797, 0.7431, 0.9723, 0.6895, 0.258, 0.1152, 0.2841, 0.1153, 0.2737, 0.1165, 0.2464, 0.1163, 0.5801, 0.1168, 0.5208, 0.1165, 0.5224, 0.1177, 0.5846, 0.118, 0.2879, 0.06572, 0.2624, 0.0656, 0.251, 0.0643, 0.2778, 0.06443, 0.52, 0.06688, 0.5781, 0.06717, 0.5825, 0.06595, 0.5215, 0.06565, 0.6053, 0.06731, 0.5495, 0.06703, 0.5525, 0.0658, 0.6111, 0.0661, 0.4295, 0.116, 0.4902, 0.1163, 0.4902, 0.1176, 0.4265, 0.1172, 0.3467, 0.1156, 0.3021, 0.1154, 0.2927, 0.1166, 0.3395, 0.1168, 0.7339, 0.1175, 0.7301, 0.1175, 0.7421, 0.1188, 0.7461, 0.1188, 0.6078, 0.1169, 0.6574, 0.1171, 0.6657, 0.1184, 0.6137, 0.1182, 0.49, 0.06673, 0.4305, 0.06643, 0.4275, 0.06518, 0.49, 0.06549, 0.3056, 0.06581, 0.3493, 0.06603, 0.3423, 0.06476, 0.2964, 0.06453, 0.7251, 0.0679, 0.7289, 0.06792, 0.7408, 0.06674, 0.7369, 0.06672, 0.2465, 0.1151, 0.258, 0.1152, 0.2464, 0.1163, 0.2343, 0.1163, 0.6337, 0.117, 0.5801, 0.1168, 0.5846, 0.118, 0.6409, 0.1183, 0.6539, 0.06755, 0.6053, 0.06731, 0.6111, 0.0661, 0.6621, 0.06635, 0.2624, 0.0656, 0.2511, 0.06554, 0.2392, 0.06424, 0.251, 0.0643, 0.5781, 0.06717, 0.6307, 0.06743, 0.6377, 0.06623, 0.5825, 0.06595, 0.3726, 0.1157, 0.4295, 0.116, 0.4265, 0.1172, 0.3667, 0.1169, 0.4003, 0.1159, 0.3467, 0.1156, 0.3395, 0.1168, 0.3958, 0.1171, 0.7224, 0.1175, 0.7339, 0.1175, 0.7461, 0.1188, 0.734, 0.1188, 0.4305, 0.06643, 0.3747, 0.06616, 0.3689, 0.06489, 0.4275, 0.06518, 0.3493, 0.06603, 0.4019, 0.06629, 0.3975, 0.06503, 0.3423, 0.06476, 0.7289, 0.06792, 0.7177, 0.06787, 0.729, 0.06668, 0.7408, 0.06674, 0.2504, 0.1151, 0.2465, 0.1151, 0.2343, 0.1163, 0.2384, 0.1163, 0.6783, 0.1172, 0.6337, 0.117, 0.6409, 0.1183, 0.6878, 0.1185])
me_cylinder.materials.append(mat_barel)
me_cylinder.materials.append(mat_steel)
me_cylinder.use_remesh_preserve_volume = False
me_cylinder.use_remesh_preserve_attributes = False
me_cylinder.use_mirror_vertex_groups = False
me_cylinder.update()

# ---- objects
ob_cylinder = bpy.data.objects.new('Cylinder', me_cylinder)
ob_camera = bpy.data.objects.new('Camera', cam_camera)

# ---- transforms, parenting, visibility, modifiers, constraints
ob_cylinder.location = (0.0, 0.0, 0.1492)
ob_cylinder.scale = (3.894, 3.894, 6.095)
ob_cylinder.lineart.crease_threshold = 0.0
ob_camera.location = (7.481, -6.508, 5.344)
ob_camera.rotation_euler = (1.109, 0.0, 0.8149)
ob_camera.lock_rotations_4d = False
ob_camera.empty_display_type = 'ARROWS'
ob_camera.color = (0.0, 0.0, 0.0, 0.0)
ob_camera.display_type = 'WIRE'
ob_camera.lineart.crease_threshold = 0.0

# ---- collection membership
col_collection_1.objects.link(ob_cylinder)
col_collection_1.objects.link(ob_camera)

# ---- scene / render settings (as saved in the file)
scene.camera = ob_camera
scene.frame_start = 1; scene.frame_end = 250; scene.frame_set(1)
scene.render.engine = 'BLENDER_EEVEE_NEXT'
scene.render.resolution_percentage = 50
scene.render.dither_intensity = 0.0
scene.cycles.use_denoising = False
scene.cycles.samples = 128
scene.cycles.sampling_pattern = 'TABULATED_SOBOL'
scene.cycles.use_adaptive_sampling = False
scene.cycles.use_light_tree = False
scene.cycles.blur_glossy = 0.0
scene.cycles.sample_clamp_indirect = 0.0
scene.view_settings.view_transform = 'Standard'
bpy.context.view_layer.update()

# ---- added for rendering (the .blend has no usable light): sun
light_auto_sun = bpy.data.lights.new('AutoSun', 'SUN')
light_auto_sun.energy = 3.0
light_auto_sun.angle = 0.0523599
ob_auto_sun = bpy.data.objects.new('AutoSun', light_auto_sun)
scene.collection.objects.link(ob_auto_sun)
ob_auto_sun.rotation_euler = (0.872665, 0.174533, 0.523599)
bpy.context.view_layer.update()
